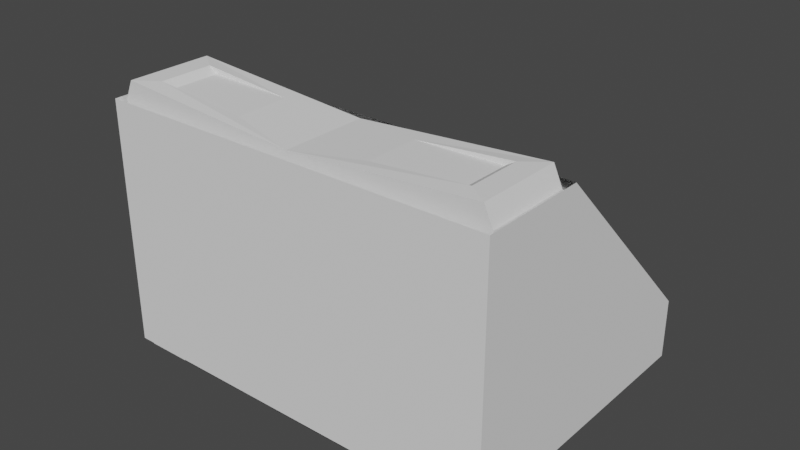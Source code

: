 # Source: ChessClock-1.blend  (saved by Blender 2.92.15; exported with 4.5.12 LTS)
import bpy
from mathutils import Matrix  # noqa: F401  (used for matrix-valued properties, if any)

bpy.ops.wm.read_factory_settings(use_empty=True)
scene = bpy.context.scene
scene.name = 'Scene'

# ---- collections
col_collection = bpy.data.collections.new('Collection'); scene.collection.children.link(col_collection)
col_supportstructure = bpy.data.collections.new('SupportStructure'); scene.collection.children.link(col_supportstructure)
col_cutters = bpy.data.collections.new('Cutters'); scene.collection.children.link(col_cutters)

# ---- node groups
ng_auto_smooth = bpy.data.node_groups.new('Auto Smooth', 'GeometryNodeTree')
_s = ng_auto_smooth.interface.new_socket(name='Geometry', in_out='OUTPUT', socket_type='NodeSocketGeometry')
_s = ng_auto_smooth.interface.new_socket(name='Geometry', in_out='INPUT', socket_type='NodeSocketGeometry')
_s = ng_auto_smooth.interface.new_socket(name='Angle', in_out='INPUT', socket_type='NodeSocketFloat')
_s.subtype = 'ANGLE'
_s.min_value = 0.0
_s.max_value = 3.142
ng_auto_smooth.is_modifier = True
_N = ng_auto_smooth.nodes; _L = ng_auto_smooth.links
n0 = _N.new('NodeGroupOutput'); n0.name = 'Group Output'; n0.location = (480, -100)
n1 = _N.new('NodeGroupInput'); n1.name = 'Group Input'; n1.location = (-420, -300)
n2 = _N.new('NodeGroupInput'); n2.name = 'Group Input.001'; n2.location = (-60, -100)
n3 = _N.new('GeometryNodeSetShadeSmooth'); n3.name = 'Set Shade Smooth'; n3.location = (120, -100)
n3.domain = 'EDGE'
n4 = _N.new('GeometryNodeSetShadeSmooth'); n4.name = 'Set Shade Smooth.001'; n4.location = (300, -100)
n5 = _N.new('GeometryNodeInputMeshEdgeAngle'); n5.name = 'Edge Angle'; n5.location = (-420, -220)
n6 = _N.new('GeometryNodeInputEdgeSmooth'); n6.name = 'Is Edge Smooth'; n6.location = (-60, -160)
n7 = _N.new('GeometryNodeInputShadeSmooth'); n7.name = 'Is Face Smooth'; n7.location = (-240, -340)
n8 = _N.new('FunctionNodeBooleanMath'); n8.name = 'Boolean Math'; n8.location = (-60, -220)
n9 = _N.new('FunctionNodeCompare'); n9.name = 'Compare'; n9.location = (-240, -180)
n9.operation = 'LESS_EQUAL'
_L.new(n5.outputs[0], n9.inputs[0])
_L.new(n4.outputs[0], n0.inputs[0])
_L.new(n1.outputs[1], n9.inputs[1])
_L.new(n9.outputs[0], n8.inputs[0])
_L.new(n7.outputs[0], n8.inputs[1])
_L.new(n2.outputs[0], n3.inputs[0])
_L.new(n6.outputs[0], n3.inputs[1])
_L.new(n3.outputs[0], n4.inputs[0])
_L.new(n8.outputs[0], n3.inputs[2])
n0.is_active_output = True

# ---- world
world_world = bpy.data.worlds.new('World'); scene.world = world_world
world_world.use_nodes = True; world_world.node_tree.nodes.clear()
_N = world_world.node_tree.nodes; _L = world_world.node_tree.links
n0 = _N.new('ShaderNodeOutputWorld'); n0.name = 'World Output'; n0.location = (300, 300)
n1 = _N.new('ShaderNodeBackground'); n1.name = 'Background'; n1.location = (10, 300)
n1.inputs[0].default_value = (0.05088, 0.05088, 0.05088, 1.0)
_L.new(n1.outputs[0], n0.inputs[0])
n0.is_active_output = True
world_world.color = (0.05088, 0.05088, 0.05088)
world_world.use_sun_shadow = False
world_world.sun_shadow_jitter_overblur = 0.0

# ---- meshes
me_cube_009 = bpy.data.meshes.new('Cube.009')
me_cube_009.from_pydata([(-0.012, -0.012, -0.002238), (-0.012, -0.012, 0.02916), (-0.012, 0.012, -0.002238), (-0.012, 0.012, 0.02916), (0.012, -0.012, -0.002238), (0.012, -0.012, 0.02916), (0.012, 0.012, -0.002238), (0.012, 0.012, 0.02916), (-0.012, -0.012, 0.0006428), (-0.012, -0.012, 0.02628), (-0.012, 0.012, 0.02628), (-0.012, 0.012, 0.0006428), (0.012, 0.012, 0.02726), (0.012, 0.012, -0.0003389), (0.012, -0.012, 0.02726), (0.012, -0.012, -0.0003389), (-0.02304, 0.012, -0.002238), (-0.02304, -0.012, -0.002238), (-0.02304, -0.012, 0.02726), (-0.02304, -0.012, 0.02916), (-0.02304, 0.012, 0.02916), (-0.02304, 0.012, -0.0003389), (-0.02304, -0.012, -0.0003389), (-0.02304, 0.012, 0.02726)], [], [(1, 3, 20, 19), (10, 3, 7, 12), (12, 7, 5, 14), (14, 5, 1, 9), (2, 6, 4, 0), (7, 3, 1, 5), (4, 15, 8, 0), (15, 14, 9, 8), (6, 13, 15, 4), (13, 12, 14, 15), (2, 11, 13, 6), (11, 10, 12, 13), (8, 11, 21, 22), (8, 9, 10, 11), (18, 19, 20, 23), (17, 22, 21, 16), (2, 0, 17, 16), (10, 9, 18, 23), (3, 10, 23, 20), (11, 2, 16, 21), (0, 8, 22, 17), (9, 1, 19, 18)])
_uv = me_cube_009.uv_layers.new(name='UVMap')
_uv.uv.foreach_set('vector', [0.875, 0.75, 0.875, 0.5, 0.875, 0.5, 0.875, 0.75, 0.5417, 0.25, 0.625, 0.25, 0.625, 0.5, 0.5417, 0.5, 0.5417, 0.5, 0.625, 0.5, 0.625, 0.75, 0.5417, 0.75, 0.5417, 0.75, 0.625, 0.75, 0.625, 1.0, 0.5417, 1.0, 0.125, 0.5, 0.375, 0.5, 0.375, 0.75, 0.125, 0.75, 0.625, 0.5, 0.875, 0.5, 0.875, 0.75, 0.625, 0.75, 0.375, 0.75, 0.4583, 0.75, 0.4583, 1.0, 0.375, 1.0, 0.4583, 0.75, 0.5417, 0.75, 0.5417, 1.0, 0.4583, 1.0, 0.375, 0.5, 0.4583, 0.5, 0.4583, 0.75, 0.375, 0.75, 0.4583, 0.5, 0.5417, 0.5, 0.5417, 0.75, 0.4583, 0.75, 0.375, 0.25, 0.4583, 0.25, 0.4583, 0.5, 0.375, 0.5, 0.4583, 0.25, 0.5417, 0.25, 0.5417, 0.5, 0.4583, 0.5, 0.4583, 0.0, 0.4583, 0.25, 0.4583, 0.25, 0.4583, 0.0, 0.4583, 0.0, 0.5417, 0.0, 0.5417, 0.25, 0.4583, 0.25, 0.5417, 0.0, 0.625, 0.0, 0.625, 0.25, 0.5417, 0.25, 0.375, 0.0, 0.4583, 0.0, 0.4583, 0.25, 0.375, 0.25, 0.125, 0.5, 0.125, 0.75, 0.125, 0.75, 0.125, 0.5, 0.5417, 0.25, 0.5417, 0.0, 0.5417, 0.0, 0.5417, 0.25, 0.625, 0.25, 0.5417, 0.25, 0.5417, 0.25, 0.625, 0.25, 0.4583, 0.25, 0.375, 0.25, 0.375, 0.25, 0.4583, 0.25, 0.375, 1.0, 0.4583, 1.0, 0.4583, 1.0, 0.375, 1.0, 0.5417, 1.0, 0.625, 1.0, 0.625, 1.0, 0.5417, 1.0])
me_cube_009.use_remesh_fix_poles = True
me_cube_009.use_remesh_preserve_attributes = False
me_cube_009.use_mirror_vertex_groups = False
me_cube_009.update()
me_cube_011 = bpy.data.meshes.new('Cube.011')
me_cube_011.from_pydata([(-0.0002, -0.0002, -0.0002), (-0.0002, -0.0002, 0.0002), (-0.0002, 0.0002, -0.0002), (-0.0002, 0.0002, 0.0002), (0.0002, -0.0002, -0.0002), (0.0002, -0.0002, 0.0002), (0.0002, 0.0002, -0.0002), (0.0002, 0.0002, 0.0002)], [], [(0, 1, 3, 2), (2, 3, 7, 6), (6, 7, 5, 4), (4, 5, 1, 0), (2, 6, 4, 0), (7, 3, 1, 5)])
_uv = me_cube_011.uv_layers.new(name='UVMap')
_uv.uv.foreach_set('vector', [0.375, 0.0, 0.625, 0.0, 0.625, 0.25, 0.375, 0.25, 0.375, 0.25, 0.625, 0.25, 0.625, 0.5, 0.375, 0.5, 0.375, 0.5, 0.625, 0.5, 0.625, 0.75, 0.375, 0.75, 0.375, 0.75, 0.625, 0.75, 0.625, 1.0, 0.375, 1.0, 0.125, 0.5, 0.375, 0.5, 0.375, 0.75, 0.125, 0.75, 0.625, 0.5, 0.875, 0.5, 0.875, 0.75, 0.625, 0.75])
me_cube_011.use_remesh_fix_poles = True
me_cube_011.use_remesh_preserve_attributes = False
me_cube_011.use_mirror_vertex_groups = False
me_cube_011.update()
me_cube_012 = bpy.data.meshes.new('Cube.012')
me_cube_012.from_pydata([(-0.012, -0.012, -0.002238), (-0.012, -0.012, 0.02916), (-0.012, 0.012, -0.002238), (-0.012, 0.012, 0.02916), (0.012, -0.012, -0.002238), (0.012, -0.012, 0.02916), (0.012, 0.012, -0.002238), (0.012, 0.012, 0.02916), (-0.004032, -0.012, 0.0006428), (-0.004032, -0.012, 0.02628), (-0.004032, 0.012, 0.02628), (-0.004032, 0.012, 0.0006428), (0.012, 0.012, 0.02726), (0.012, 0.012, -0.0003389), (0.012, -0.012, 0.02726), (0.012, -0.012, -0.0003389), (-0.02304, 0.012, -0.002238), (-0.02304, -0.012, -0.002238), (-0.02304, -0.012, 0.02726), (-0.02304, -0.012, 0.02916), (-0.02304, 0.012, 0.02916), (-0.02304, 0.012, -0.0003389), (-0.02304, -0.012, -0.0003389), (-0.02304, 0.012, 0.02726)], [], [(1, 3, 20, 19), (10, 3, 7, 12), (12, 7, 5, 14), (14, 5, 1, 9), (2, 6, 4, 0), (7, 3, 1, 5), (4, 15, 8, 0), (15, 14, 9, 8), (6, 13, 15, 4), (13, 12, 14, 15), (2, 11, 13, 6), (11, 10, 12, 13), (8, 11, 21, 22), (8, 9, 10, 11), (18, 19, 20, 23), (17, 22, 21, 16), (2, 0, 17, 16), (10, 9, 18, 23), (3, 10, 23, 20), (11, 2, 16, 21), (0, 8, 22, 17), (9, 1, 19, 18)])
_uv = me_cube_012.uv_layers.new(name='UVMap')
_uv.uv.foreach_set('vector', [0.875, 0.75, 0.875, 0.5, 0.875, 0.5, 0.875, 0.75, 0.5417, 0.25, 0.625, 0.25, 0.625, 0.5, 0.5417, 0.5, 0.5417, 0.5, 0.625, 0.5, 0.625, 0.75, 0.5417, 0.75, 0.5417, 0.75, 0.625, 0.75, 0.625, 1.0, 0.5417, 1.0, 0.125, 0.5, 0.375, 0.5, 0.375, 0.75, 0.125, 0.75, 0.625, 0.5, 0.875, 0.5, 0.875, 0.75, 0.625, 0.75, 0.375, 0.75, 0.4583, 0.75, 0.4583, 1.0, 0.375, 1.0, 0.4583, 0.75, 0.5417, 0.75, 0.5417, 1.0, 0.4583, 1.0, 0.375, 0.5, 0.4583, 0.5, 0.4583, 0.75, 0.375, 0.75, 0.4583, 0.5, 0.5417, 0.5, 0.5417, 0.75, 0.4583, 0.75, 0.375, 0.25, 0.4583, 0.25, 0.4583, 0.5, 0.375, 0.5, 0.4583, 0.25, 0.5417, 0.25, 0.5417, 0.5, 0.4583, 0.5, 0.4583, 0.0, 0.4583, 0.25, 0.4583, 0.25, 0.4583, 0.0, 0.4583, 0.0, 0.5417, 0.0, 0.5417, 0.25, 0.4583, 0.25, 0.5417, 0.0, 0.625, 0.0, 0.625, 0.25, 0.5417, 0.25, 0.375, 0.0, 0.4583, 0.0, 0.4583, 0.25, 0.375, 0.25, 0.125, 0.5, 0.125, 0.75, 0.125, 0.75, 0.125, 0.5, 0.5417, 0.25, 0.5417, 0.0, 0.5417, 0.0, 0.5417, 0.25, 0.625, 0.25, 0.5417, 0.25, 0.5417, 0.25, 0.625, 0.25, 0.4583, 0.25, 0.375, 0.25, 0.375, 0.25, 0.4583, 0.25, 0.375, 1.0, 0.4583, 1.0, 0.4583, 1.0, 0.375, 1.0, 0.5417, 1.0, 0.625, 1.0, 0.625, 1.0, 0.5417, 1.0])
me_cube_012.use_remesh_fix_poles = True
me_cube_012.use_remesh_preserve_attributes = False
me_cube_012.use_mirror_vertex_groups = False
me_cube_012.update()
me_cube = bpy.data.meshes.new('Cube')
me_cube.from_pydata([(-0.065, -0.065, -0.065), (-0.065, -0.065, 0.065), (-0.065, 0.065, -0.065), (-0.065, 0.065, 0.065), (0.065, -0.065, -0.065), (0.065, -0.065, 0.065), (0.065, 0.065, -0.065), (0.065, 0.065, 0.065)], [], [(0, 1, 3, 2), (2, 3, 7, 6), (6, 7, 5, 4), (4, 5, 1, 0), (2, 6, 4, 0), (7, 3, 1, 5)])
_uv = me_cube.uv_layers.new(name='UVMap')
_uv.uv.foreach_set('vector', [0.375, 0.0, 0.625, 0.0, 0.625, 0.25, 0.375, 0.25, 0.375, 0.25, 0.625, 0.25, 0.625, 0.5, 0.375, 0.5, 0.375, 0.5, 0.625, 0.5, 0.625, 0.75, 0.375, 0.75, 0.375, 0.75, 0.625, 0.75, 0.625, 1.0, 0.375, 1.0, 0.125, 0.5, 0.375, 0.5, 0.375, 0.75, 0.125, 0.75, 0.625, 0.5, 0.875, 0.5, 0.875, 0.75, 0.625, 0.75])
me_cube.use_remesh_fix_poles = True
me_cube.use_remesh_preserve_attributes = False
me_cube.use_mirror_vertex_groups = False
me_cube.update()
me_cube_001 = bpy.data.meshes.new('Cube.001')
me_cube_001.from_pydata([(-0.08038, -0.02501, -0.06732), (-0.08038, 0.06975, -0.06732), (0.08038, -0.02501, -0.06732), (0.08038, 0.06975, -0.06732), (-0.08038, 0.06975, -0.04796), (0.08038, 0.06975, -0.04796), (-0.08038, -0.02501, 0.01234), (-0.08038, 0.009908, 0.01234), (0.08038, 0.009908, 0.01234), (0.08038, -0.02501, 0.01234)], [], [(0, 6, 7, 4), (4, 7, 8, 5), (5, 8, 9, 2), (2, 9, 6, 0), (1, 3, 2, 0), (3, 5, 2), (1, 4, 5, 3), (0, 4, 1)])
_uv = me_cube_001.uv_layers.new(name='UVMap')
_uv.uv.foreach_set('vector', [0.5, 0.0, 0.625, 0.0, 0.625, 0.25, 0.5, 0.25, 0.5, 0.25, 0.625, 0.25, 0.625, 0.5, 0.5, 0.5, 0.5, 0.5, 0.625, 0.5, 0.625, 0.75, 0.5, 0.75, 0.5, 0.75, 0.625, 0.75, 0.625, 1.0, 0.5, 1.0, 0.125, 0.5, 0.375, 0.5, 0.375, 0.75, 0.125, 0.75, 0.375, 0.5, 0.5, 0.5, 0.375, 0.75, 0.375, 0.25, 0.5, 0.25, 0.5, 0.5, 0.375, 0.5, 0.5, 0.0, 0.5, 0.25, 0.375, 0.25])
me_cube_001.use_remesh_fix_poles = True
me_cube_001.use_remesh_preserve_attributes = False
me_cube_001.use_mirror_vertex_groups = False
me_cube_001.update()
me_cube_002 = bpy.data.meshes.new('Cube.002')
me_cube_002.from_pydata([(0.06181, -0.0139, -0.003656), (0.06059, -0.0139, 0.0192), (0.06181, 0.0139, -0.003656), (0.06059, 0.0139, 0.0192), (0.0, 0.0139, -0.003656), (0.0, 0.0139, 0.01475), (0.0, -0.0139, -0.003656), (0.0, -0.0139, 0.01475), (0.06337, 0.0139, 0.01304), (0.06337, -0.0139, 0.01304), (0.0, -0.0139, 0.008349), (0.0, 0.0139, 0.008349), (0.06178, -0.01265, -0.003656), (0.0, 0.01265, -0.003656), (0.06178, 0.01265, -0.003656), (0.0, 0.008739, 0.01475), (0.0, -0.008739, 0.01475), (0.0, -0.01265, -0.003656), (0.05349, 0.008739, 0.01912), (0.05349, -0.008739, 0.01912), (0.02277, 0.008739, 0.01645), (0.02277, -0.008739, 0.01645), (0.05043, 0.008739, 0.01722), (0.05043, -0.008739, 0.01722), (0.0, 0.0, 0.01475), (0.06178, 7.965e-10, 0.01532), (0.05349, 0.0, 0.01912), (0.06178, 7.965e-10, -0.003656), (0.02277, 0.0, 0.01645), (0.06059, 0.0, 0.0192), (0.06337, 0.0, 0.01304), (0.06181, 0.0, -0.003656), (0.05043, 0.0, 0.01722), (0.0, 1.593e-09, 0.01296), (0.06337, 0.0139, 0.004693), (0.06337, -0.0139, 0.004693), (0.0, -0.0139, 0.002347), (0.0, 0.0139, 0.002347), (0.06337, 0.0, 0.004693)], [], [(21, 16, 7), (37, 11, 8, 34), (17, 12, 0, 6), (11, 5, 3, 8), (35, 9, 10, 36), (9, 1, 7, 10), (19, 21, 7, 1), (3, 5, 20, 18), (21, 19, 23), (4, 2, 14, 13), (29, 26, 19, 1), (27, 12, 25), (38, 30, 9, 35), (5, 15, 20), (28, 24, 16, 21), (27, 31, 0, 12), (30, 29, 1, 9), (32, 28, 21, 23), (26, 18, 22, 32), (18, 20, 22), (25, 12, 17, 33), (14, 25, 33, 13), (19, 26, 32, 23), (22, 20, 28, 32), (8, 3, 29, 30), (14, 2, 31, 27), (20, 15, 24, 28), (34, 8, 30, 38), (14, 27, 25), (3, 18, 26, 29), (2, 34, 38, 31), (31, 38, 35, 0), (0, 35, 36, 6), (4, 37, 34, 2)])
_uv = me_cube_002.uv_layers.new(name='UVMap')
_uv.uv.foreach_set('vector', [0.7125, 0.6667, 0.75, 0.6667, 0.7125, 0.75, 0.4375, 0.4125, 0.5, 0.4125, 0.5, 0.4831, 0.4375, 0.4831, 0.2875, 0.6667, 0.3581, 0.6667, 0.3581, 0.75, 0.2875, 0.75, 0.5, 0.4125, 0.625, 0.4125, 0.625, 0.4831, 0.5, 0.4831, 0.4375, 0.7669, 0.5, 0.7669, 0.5, 0.8375, 0.4375, 0.8375, 0.5, 0.7669, 0.625, 0.7669, 0.625, 0.8375, 0.5, 0.8375, 0.6419, 0.6667, 0.7125, 0.6667, 0.7125, 0.75, 0.6419, 0.75, 0.6419, 0.5, 0.7125, 0.5, 0.7125, 0.5833, 0.6419, 0.5833, 0.7125, 0.6667, 0.6419, 0.6667, 0.6419, 0.6667, 0.2875, 0.5, 0.3581, 0.5, 0.3581, 0.5833, 0.2875, 0.5833, 0.625, 0.625, 0.6419, 0.625, 0.6419, 0.6667, 0.625, 0.6667, 0.3581, 0.625, 0.3581, 0.6667, 0.3581, 0.625, 0.4375, 0.625, 0.5, 0.625, 0.5, 0.6667, 0.4375, 0.6667, 0.75, 0.5, 0.75, 0.5833, 0.7125, 0.5833, 0.7125, 0.625, 0.75, 0.625, 0.75, 0.6667, 0.7125, 0.6667, 0.3581, 0.625, 0.375, 0.625, 0.375, 0.6667, 0.3581, 0.6667, 0.5, 0.625, 0.625, 0.625, 0.625, 0.6667, 0.5, 0.6667, 0.6419, 0.625, 0.7125, 0.625, 0.7125, 0.6667, 0.6419, 0.6667, 0.6419, 0.625, 0.6419, 0.5833, 0.6419, 0.5833, 0.6419, 0.625, 0.6419, 0.5833, 0.7125, 0.5833, 0.6419, 0.5833, 0.3581, 0.625, 0.3581, 0.6667, 0.2875, 0.6667, 0.2875, 0.625, 0.3581, 0.5833, 0.3581, 0.625, 0.2875, 0.625, 0.2875, 0.5833, 0.6419, 0.6667, 0.6419, 0.625, 0.6419, 0.625, 0.6419, 0.6667, 0.6419, 0.5833, 0.7125, 0.5833, 0.7125, 0.625, 0.6419, 0.625, 0.5, 0.5833, 0.625, 0.5833, 0.625, 0.625, 0.5, 0.625, 0.3581, 0.5833, 0.375, 0.5833, 0.375, 0.625, 0.3581, 0.625, 0.7125, 0.5833, 0.75, 0.5833, 0.75, 0.625, 0.7125, 0.625, 0.4375, 0.5833, 0.5, 0.5833, 0.5, 0.625, 0.4375, 0.625, 0.3581, 0.5833, 0.3581, 0.625, 0.3581, 0.625, 0.625, 0.5833, 0.6419, 0.5833, 0.6419, 0.625, 0.625, 0.625, 0.375, 0.5833, 0.4375, 0.5833, 0.4375, 0.625, 0.375, 0.625, 0.375, 0.625, 0.4375, 0.625, 0.4375, 0.6667, 0.375, 0.6667, 0.375, 0.7669, 0.4375, 0.7669, 0.4375, 0.8375, 0.375, 0.8375, 0.375, 0.4125, 0.4375, 0.4125, 0.4375, 0.4831, 0.375, 0.4831])
me_cube_002.use_remesh_fix_poles = True
me_cube_002.use_remesh_preserve_attributes = False
me_cube_002.use_mirror_vertex_groups = False
me_cube_002.update()
me_microswitch_001 = bpy.data.meshes.new('MicroSwitch.001')
me_microswitch_001.from_pydata([(0.01259, -0.00475, 0.003738), (0.01231, -0.00475, 0.003653), (0.015, -0.00475, -0.006475), (0.015, -0.00475, 0.006475), (0.01326, -0.00475, 0.005958), (0.0134, -0.00475, 0.005698), (0.01348, -0.00475, 0.005417), (0.01285, -0.00475, 0.003877), (0.01307, -0.00475, 0.004064), (0.01351, -0.00475, 0.005124), (0.01348, -0.00475, 0.004832), (0.01326, -0.00475, 0.004291), (0.0134, -0.00475, 0.00455), (-0.01293, -0.00475, -0.006475), (-0.01293, -0.00475, 0.006475), (-0.01293, 0.00475, 0.006475), (-0.01293, 0.00475, -0.006475), (0.01201, -0.00475, 0.006624), (0.01201, 0.00475, 0.006624), (0.01231, 0.00475, 0.006595), (0.01231, -0.00475, 0.006595), (0.01259, 0.00475, 0.00651), (0.01259, -0.00475, 0.00651), (0.01285, -0.00475, 0.006371), (0.01285, 0.00475, 0.006371), (0.01307, 0.00475, 0.006185), (0.01307, -0.00475, 0.006185), (0.01326, 0.00475, 0.005958), (0.0134, 0.00475, 0.005698), (0.01348, 0.00475, 0.005417), (0.01351, 0.00475, 0.005124), (0.01348, 0.00475, 0.004832), (0.0134, 0.00475, 0.00455), (0.01326, 0.00475, 0.004291), (0.01307, 0.00475, 0.004064), (0.01285, 0.00475, 0.003877), (0.01259, 0.00475, 0.003738), (0.01231, 0.00475, 0.003653), (0.01201, 0.00475, 0.003624), (0.01201, -0.00475, 0.003624), (0.01172, 0.00475, 0.003653), (0.01172, -0.00475, 0.003653), (0.01144, 0.00475, 0.003738), (0.01144, -0.00475, 0.003738), (0.01118, 0.00475, 0.003877), (0.01118, -0.00475, 0.003877), (0.01095, 0.00475, 0.004064), (0.01095, -0.00475, 0.004064), (0.01077, 0.00475, 0.004291), (0.01077, -0.00475, 0.004291), (0.01063, 0.00475, 0.00455), (0.01063, -0.00475, 0.00455), (0.01054, 0.00475, 0.004832), (0.01054, -0.00475, 0.004832), (0.01051, 0.00475, 0.005124), (0.01051, -0.00475, 0.005124), (0.01054, 0.00475, 0.005417), (0.01054, -0.00475, 0.005417), (0.01063, 0.00475, 0.005698), (0.01063, -0.00475, 0.005698), (0.01077, 0.00475, 0.005958), (0.01077, -0.00475, 0.005958), (0.01095, 0.00475, 0.006185), (0.01095, -0.00475, 0.006185), (0.01118, 0.00475, 0.006371), (0.01118, -0.00475, 0.006371), (0.01144, 0.00475, 0.00651), (0.01144, -0.00475, 0.00651), (0.01172, 0.00475, 0.006595), (0.01172, -0.00475, 0.006595), (-0.00955, -0.00475, -0.003462), (-0.009842, -0.00475, -0.003433), (-0.009842, 0.00475, -0.003433), (-0.00955, 0.00475, -0.003462), (-0.009268, 0.00475, -0.003547), (-0.009268, -0.00475, -0.003547), (-0.009009, 0.00475, -0.003686), (-0.009009, -0.00475, -0.003686), (-0.008782, 0.00475, -0.003872), (-0.008782, -0.00475, -0.003872), (-0.008595, 0.00475, -0.0041), (-0.008595, -0.00475, -0.0041), (-0.008457, 0.00475, -0.004359), (-0.008457, -0.00475, -0.004359), (-0.008371, 0.00475, -0.00464), (-0.008371, -0.00475, -0.00464), (-0.008342, 0.00475, -0.004933), (-0.008342, -0.00475, -0.004933), (-0.008371, 0.00475, -0.005226), (-0.008371, -0.00475, -0.005226), (-0.008457, 0.00475, -0.005507), (-0.008457, -0.00475, -0.005507), (-0.008595, 0.00475, -0.005766), (-0.008595, -0.00475, -0.005766), (-0.008782, 0.00475, -0.005994), (-0.008782, -0.00475, -0.005994), (-0.009009, 0.00475, -0.00618), (-0.009009, -0.00475, -0.00618), (-0.009268, 0.00475, -0.006319), (-0.009268, -0.00475, -0.006319), (-0.00955, 0.00475, -0.006404), (-0.00955, -0.00475, -0.006404), (-0.009842, 0.00475, -0.006433), (-0.009842, -0.00475, -0.006433), (-0.01014, 0.00475, -0.006404), (-0.01014, -0.00475, -0.006404), (-0.01042, 0.00475, -0.006319), (-0.01042, -0.00475, -0.006319), (-0.01068, 0.00475, -0.00618), (-0.01068, -0.00475, -0.00618), (-0.0109, 0.00475, -0.005994), (-0.0109, -0.00475, -0.005994), (-0.01109, 0.00475, -0.005766), (-0.01109, -0.00475, -0.005766), (-0.01123, 0.00475, -0.005507), (-0.01123, -0.00475, -0.005507), (-0.01131, 0.00475, -0.005226), (-0.01131, -0.00475, -0.005226), (-0.01134, 0.00475, -0.004933), (-0.01134, -0.00475, -0.004933), (-0.01131, 0.00475, -0.00464), (-0.01131, -0.00475, -0.00464), (-0.01123, 0.00475, -0.004359), (-0.01123, -0.00475, -0.004359), (-0.01109, 0.00475, -0.0041), (-0.01109, -0.00475, -0.0041), (-0.0109, 0.00475, -0.003872), (-0.0109, -0.00475, -0.003872), (-0.01068, 0.00475, -0.003686), (-0.01068, -0.00475, -0.003686), (-0.01042, 0.00475, -0.003547), (-0.01042, -0.00475, -0.003547), (-0.01014, 0.00475, -0.003462), (-0.01014, -0.00475, -0.003462), (0.015, 0.00475, -0.006475), (0.015, 0.00475, 0.006475), (0.01348, 0.00475, 0.008), (-0.01141, 0.00475, 0.008), (-0.01141, -0.00475, 0.008), (0.01348, -0.00475, 0.008), (-0.01286, -0.00475, -0.006947), (-0.01264, -0.00475, -0.007372), (-0.01231, -0.00475, -0.007704), (-0.0123, -0.00475, -0.0077), (-0.0123, -0.00475, -0.007709), (-0.01188, -0.00475, -0.007925), (-0.01141, -0.00475, -0.008), (-0.01188, -0.00475, 0.007925), (-0.0123, -0.00475, 0.007709), (-0.01264, -0.00475, 0.007372), (-0.01286, -0.00475, 0.006947), (-0.01141, 0.00475, -0.008), (-0.01188, 0.00475, -0.007925), (-0.0123, 0.00475, -0.007709), (-0.01264, 0.00475, -0.007372), (-0.01264, 0.00475, -0.00737), (-0.01286, 0.00475, -0.006947), (-0.01286, 0.00475, 0.006947), (-0.01264, 0.00475, 0.007372), (-0.0123, 0.00475, 0.007709), (-0.01188, 0.00475, 0.007925), (0.01348, -0.00475, -0.008), (0.01395, -0.00475, -0.007925), (0.01437, -0.00475, -0.007709), (0.01471, -0.00475, -0.007372), (0.01493, -0.00475, -0.006947), (0.01493, -0.00475, 0.006947), (0.01471, -0.00475, 0.007372), (0.01437, -0.00475, 0.007709), (0.01395, -0.00475, 0.007925), (0.01493, 0.00475, -0.006947), (0.01471, 0.00475, -0.007372), (0.01437, 0.00475, -0.007709), (0.01395, 0.00475, -0.007925), (0.01348, 0.00475, -0.008), (0.01395, 0.00475, 0.007925), (0.01437, 0.00475, 0.007709), (0.01471, 0.00475, 0.007372), (0.01493, 0.00475, 0.006947), (-0.04774, -0.002, 0.01543), (-0.04769, -0.002, 0.01592), (-0.04769, 0.002, 0.01592), (-0.04774, 0.002, 0.01543), (0.004026, 0.002, 0.01049), (0.003974, 0.002, 0.00999), (0.004026, -0.002, 0.01049), (0.003974, -0.002, 0.00999), (-0.048, -0.002, 0.01), (-0.048, -0.002, 0.0105), (-0.048, 0.002, 0.0105), (-0.048, 0.002, 0.01), (0.004, 0.002, 0.0105), (0.004, 0.002, 0.01), (0.004, -0.002, 0.0105), (0.004, -0.002, 0.01)], [], [(0, 1, 2), (3, 4, 5), (3, 5, 6), (7, 0, 2), (8, 7, 2), (3, 6, 9), (3, 9, 10), (11, 8, 2), (3, 10, 12), (12, 11, 2), (2, 3, 12), (13, 14, 15), (13, 15, 16), (17, 18, 19), (17, 19, 20), (19, 21, 22), (19, 22, 20), (23, 22, 21), (23, 21, 24), (24, 25, 26), (24, 26, 23), (26, 25, 27), (26, 27, 4), (4, 27, 28), (4, 28, 5), (5, 28, 29), (5, 29, 6), (6, 29, 30), (6, 30, 9), (9, 30, 31), (9, 31, 10), (10, 31, 32), (10, 32, 12), (12, 32, 33), (12, 33, 11), (11, 33, 34), (11, 34, 8), (8, 34, 35), (8, 35, 7), (7, 35, 36), (7, 36, 0), (0, 36, 37), (0, 37, 1), (1, 37, 38), (1, 38, 39), (40, 41, 39), (40, 39, 38), (41, 40, 42), (41, 42, 43), (43, 42, 44), (43, 44, 45), (45, 44, 46), (45, 46, 47), (47, 46, 48), (47, 48, 49), (49, 48, 50), (49, 50, 51), (51, 50, 52), (51, 52, 53), (53, 52, 54), (53, 54, 55), (55, 54, 56), (55, 56, 57), (57, 56, 58), (57, 58, 59), (59, 58, 60), (59, 60, 61), (61, 60, 62), (61, 62, 63), (62, 64, 65), (62, 65, 63), (64, 66, 67), (64, 67, 65), (66, 68, 69), (66, 69, 67), (17, 69, 68), (17, 68, 18), (70, 71, 72), (70, 72, 73), (70, 73, 74), (70, 74, 75), (74, 76, 77), (74, 77, 75), (76, 78, 79), (76, 79, 77), (79, 78, 80), (79, 80, 81), (81, 80, 82), (81, 82, 83), (83, 82, 84), (83, 84, 85), (85, 84, 86), (85, 86, 87), (87, 86, 88), (87, 88, 89), (89, 88, 90), (89, 90, 91), (91, 90, 92), (91, 92, 93), (93, 92, 94), (93, 94, 95), (95, 94, 96), (95, 96, 97), (97, 96, 98), (97, 98, 99), (99, 98, 100), (99, 100, 101), (101, 100, 102), (101, 102, 103), (103, 102, 104), (103, 104, 105), (106, 107, 105), (106, 105, 104), (108, 109, 107), (108, 107, 106), (109, 108, 110), (109, 110, 111), (111, 110, 112), (111, 112, 113), (113, 112, 114), (113, 114, 115), (115, 114, 116), (115, 116, 117), (117, 116, 118), (117, 118, 119), (119, 118, 120), (119, 120, 121), (121, 120, 122), (121, 122, 123), (123, 122, 124), (123, 124, 125), (125, 124, 126), (125, 126, 127), (126, 128, 129), (126, 129, 127), (128, 130, 131), (128, 131, 129), (130, 132, 133), (130, 133, 131), (132, 72, 71), (132, 71, 133), (134, 135, 3), (134, 3, 2), (131, 133, 14), (13, 113, 115), (13, 115, 117), (129, 131, 14), (127, 129, 14), (13, 117, 119), (13, 119, 121), (125, 127, 14), (13, 121, 123), (123, 125, 14), (14, 13, 123), (136, 137, 138), (136, 138, 139), (13, 140, 113), (140, 141, 113), (141, 142, 143), (141, 143, 111), (144, 145, 109), (144, 109, 143), (145, 146, 109), (138, 147, 14), (147, 148, 14), (148, 149, 14), (149, 150, 14), (151, 152, 108), (152, 153, 108), (153, 154, 110), (154, 155, 112), (154, 112, 110), (156, 16, 112), (157, 158, 15), (158, 159, 15), (159, 160, 15), (160, 137, 15), (161, 162, 2), (162, 163, 2), (163, 164, 2), (164, 165, 2), (3, 166, 4), (166, 167, 4), (167, 168, 26), (168, 23, 26), (169, 139, 23), (170, 171, 134), (171, 172, 134), (172, 173, 134), (173, 174, 134), (136, 175, 24), (175, 176, 24), (176, 177, 25), (177, 27, 25), (178, 135, 27), (151, 146, 145), (151, 145, 152), (152, 145, 144), (152, 144, 153), (154, 153, 144), (142, 141, 154), (144, 142, 154), (155, 154, 141), (141, 140, 156), (141, 156, 155), (156, 140, 13), (156, 13, 16), (138, 137, 160), (138, 160, 147), (147, 160, 159), (147, 159, 148), (148, 159, 158), (148, 158, 149), (149, 158, 157), (149, 157, 150), (150, 157, 15), (150, 15, 14), (161, 174, 173), (161, 173, 162), (162, 173, 172), (162, 172, 163), (163, 172, 171), (163, 171, 164), (164, 171, 170), (164, 170, 165), (165, 170, 134), (165, 134, 2), (136, 139, 169), (136, 169, 175), (175, 169, 168), (175, 168, 176), (176, 168, 167), (176, 167, 177), (177, 167, 166), (177, 166, 178), (178, 166, 3), (178, 3, 135), (151, 174, 161), (151, 161, 146), (114, 112, 16), (15, 132, 130), (15, 130, 128), (116, 114, 16), (118, 116, 16), (15, 128, 126), (15, 126, 124), (118, 16, 15), (120, 118, 15), (15, 124, 122), (15, 122, 120), (113, 141, 111), (108, 153, 110), (107, 109, 146), (146, 161, 2), (2, 1, 39), (2, 39, 41), (105, 107, 146), (103, 105, 146), (2, 41, 43), (2, 43, 45), (103, 146, 2), (101, 103, 2), (2, 45, 47), (2, 47, 49), (99, 101, 2), (97, 99, 2), (2, 49, 51), (2, 51, 53), (95, 97, 2), (93, 95, 2), (93, 2, 53), (91, 93, 53), (91, 53, 55), (89, 91, 55), (89, 55, 57), (87, 89, 57), (87, 57, 59), (85, 87, 59), (85, 59, 61), (83, 85, 61), (83, 61, 63), (81, 83, 63), (81, 63, 65), (79, 81, 65), (79, 65, 67), (77, 79, 67), (75, 77, 67), (70, 75, 67), (71, 70, 67), (14, 133, 71), (139, 138, 14), (22, 23, 139), (20, 22, 139), (14, 71, 67), (14, 67, 69), (17, 20, 139), (14, 69, 17), (17, 139, 14), (143, 142, 144), (143, 109, 111), (112, 155, 156), (23, 168, 169), (27, 177, 178), (72, 132, 15), (15, 137, 136), (136, 24, 21), (136, 21, 19), (73, 72, 15), (74, 73, 15), (136, 19, 18), (136, 18, 68), (76, 74, 15), (78, 76, 15), (15, 136, 68), (15, 68, 66), (80, 78, 15), (82, 80, 15), (15, 66, 64), (15, 64, 62), (84, 82, 15), (84, 15, 62), (84, 62, 60), (86, 84, 60), (86, 60, 58), (88, 86, 58), (88, 58, 56), (90, 88, 56), (90, 56, 54), (92, 90, 54), (92, 54, 52), (94, 92, 52), (94, 52, 50), (96, 94, 50), (96, 50, 48), (98, 96, 48), (98, 48, 46), (98, 46, 44), (98, 44, 42), (98, 42, 40), (38, 37, 134), (98, 40, 38), (98, 38, 134), (134, 174, 151), (151, 108, 106), (151, 106, 104), (98, 134, 151), (100, 98, 151), (151, 104, 102), (151, 102, 100), (28, 27, 135), (134, 37, 36), (134, 36, 35), (29, 28, 135), (30, 29, 135), (134, 35, 34), (134, 34, 33), (30, 135, 134), (31, 30, 134), (134, 33, 32), (134, 32, 31), (4, 167, 26), (24, 176, 25), (179, 180, 181), (179, 181, 182), (182, 181, 183), (182, 183, 184), (184, 183, 185), (184, 185, 186), (186, 185, 180), (186, 180, 179), (182, 184, 186), (182, 186, 179), (183, 181, 180), (183, 180, 185), (187, 188, 189), (187, 189, 190), (190, 189, 191), (190, 191, 192), (192, 191, 193), (192, 193, 194), (194, 193, 188), (194, 188, 187), (190, 192, 194), (190, 194, 187), (191, 189, 188), (191, 188, 193)])
me_microswitch_001.polygons.foreach_set('use_smooth', [True] * 386)
me_microswitch_001.use_remesh_fix_poles = True
me_microswitch_001.use_remesh_preserve_attributes = False
me_microswitch_001.use_mirror_vertex_groups = False
me_microswitch_001.update()
me_cube_004 = bpy.data.meshes.new('Cube.004')
me_cube_004.from_pydata([(-0.007983, -0.04779, -0.01794), (-0.02099, -0.04779, 0.005), (-0.007983, -0.03779, -0.01794), (-0.02099, -0.03779, 0.005), (-0.009206, -0.03779, 0.005), (-0.009206, -0.04779, 0.005), (-0.003253, -0.01949, -0.03132), (-0.02099, -0.04779, 0.01166), (-0.02099, -0.03779, 0.01166), (-0.009206, -0.04779, 0.01166), (-0.009206, -0.03779, 0.01166), (-0.02099, 0.0, 0.01166), (-0.009206, 0.0, 0.01166), (-0.06172, -0.04779, 0.005), (-0.06172, -0.03779, 0.005), (-0.06172, -0.04779, 0.01166), (-0.06172, -0.03779, 0.01166), (-0.003253, 0.0, -0.02729), (-0.003253, 0.0, -0.03132), (-0.000537, 0.0, -0.03132), (-0.000537, -0.01787, -0.03132), (-0.0005805, 0.0, -0.02988), (-0.0005805, -0.01787, -0.02988), (-0.007983, 0.04779, -0.01794), (-0.02099, 0.04779, 0.005), (-0.007983, 0.03779, -0.01794), (-0.02099, 0.03779, 0.005), (-0.009206, 0.03779, 0.005), (-0.009206, 0.04779, 0.005), (-0.003253, 0.01949, -0.03132), (-0.02099, 0.04779, 0.01166), (-0.02099, 0.03779, 0.01166), (-0.009206, 0.04779, 0.01166), (-0.009206, 0.03779, 0.01166), (-0.06172, 0.04779, 0.005), (-0.06172, 0.03779, 0.005), (-0.06172, 0.04779, 0.01166), (-0.06172, 0.03779, 0.01166), (-0.06172, 0.0, 0.005), (-0.06172, 0.0, 0.01166), (-0.000537, 0.01787, -0.03132), (-0.0005805, 0.01787, -0.02988), (-0.05373, 0.0, 0.01166), (-0.05373, 0.0, 0.005), (-0.05373, 0.04779, 0.01166), (-0.05373, 0.03779, 0.01166), (-0.05373, 0.04779, 0.005), (-0.05373, 0.03779, 0.005), (-0.05373, -0.04779, 0.01166), (-0.05373, -0.03779, 0.01166), (-0.05373, -0.04779, 0.005), (-0.05373, -0.03779, 0.005), (-0.02099, -0.03779, 0.01026), (-0.009206, -0.03779, 0.01026), (-0.02099, 0.0, 0.01026), (-0.009206, 0.0, 0.01026), (-0.02099, 0.03779, 0.01026), (-0.009206, 0.03779, 0.01026), (-0.05373, -0.03779, 0.01026), (-0.05373, 0.0, 0.01026), (-0.05373, 0.03779, 0.01026), (0.007983, -0.04779, -0.01794), (0.02099, -0.04779, 0.005), (0.007983, -0.03779, -0.01794), (0.02099, -0.03779, 0.005), (0.009206, -0.03779, 0.005), (0.0, -0.04779, -0.01794), (0.009206, -0.04779, 0.005), (0.003253, -0.01949, -0.03132), (0.0, -0.01949, -0.03132), (0.02099, -0.04779, 0.01166), (0.02099, -0.03779, 0.01166), (0.009206, -0.04779, 0.01166), (0.009206, -0.03779, 0.01166), (0.0, -0.03779, 0.005), (0.0, -0.03779, 0.01166), (0.0, -0.04779, 0.01166), (0.02099, 0.0, 0.01166), (0.009206, 0.0, 0.01166), (0.0, 0.0, 0.01166), (0.06172, -0.04779, 0.005), (0.06172, -0.03779, 0.005), (0.06172, -0.04779, 0.01166), (0.06172, -0.03779, 0.01166), (0.003253, 0.0, -0.02729), (0.003253, 0.0, -0.03132), (0.000537, 0.0, -0.03132), (0.000537, -0.01787, -0.03132), (0.0005805, 0.0, -0.02988), (0.0005805, -0.01787, -0.02988), (0.0, -0.03779, -0.01794), (0.0, -0.04779, 0.005), (0.0, 0.0, -0.02729), (0.0, -0.01787, -0.03132), (0.0, 0.0, -0.02988), (0.0, -0.01787, -0.02988), (0.007983, 0.04779, -0.01794), (0.02099, 0.04779, 0.005), (0.007983, 0.03779, -0.01794), (0.02099, 0.03779, 0.005), (0.009206, 0.03779, 0.005), (0.009206, 0.04779, 0.005), (0.003253, 0.01949, -0.03132), (0.0, 0.01949, -0.03132), (0.02099, 0.04779, 0.01166), (0.02099, 0.03779, 0.01166), (0.009206, 0.04779, 0.01166), (0.009206, 0.03779, 0.01166), (0.0, 0.03779, 0.005), (0.0, 0.03779, 0.01166), (0.0, 0.04779, 0.01166), (0.06172, 0.04779, 0.005), (0.06172, 0.03779, 0.005), (0.06172, 0.04779, 0.01166), (0.06172, 0.03779, 0.01166), (0.06172, 0.0, 0.005), (0.06172, 0.0, 0.01166), (0.000537, 0.01787, -0.03132), (0.0, 0.01787, -0.03132), (0.0005805, 0.01787, -0.02988), (0.05373, 0.0, 0.01166), (0.0, 0.03779, -0.01794), (0.0, 0.04779, -0.01794), (0.05373, 0.0, 0.005), (0.05373, 0.04779, 0.01166), (0.0, 0.04779, 0.005), (0.05373, 0.03779, 0.01166), (0.05373, 0.04779, 0.005), (0.05373, 0.03779, 0.005), (0.05373, -0.04779, 0.01166), (0.05373, -0.03779, 0.01166), (0.05373, -0.04779, 0.005), (0.05373, -0.03779, 0.005), (0.0, 0.01787, -0.02988), (0.02099, -0.03779, 0.01026), (0.009206, -0.03779, 0.01026), (0.02099, 0.0, 0.01026), (0.009206, 0.0, 0.01026), (0.02099, 0.03779, 0.01026), (0.009206, 0.03779, 0.01026), (0.05373, -0.03779, 0.01026), (0.05373, 0.0, 0.01026), (0.05373, 0.03779, 0.01026), (0.0, -0.04779, 0.01059), (0.0, 0.04779, 0.01059), (-0.001617, -0.03779, 0.00817), (-0.001617, -0.04779, 0.00817), (-0.001617, 0.03779, 0.00817), (-0.001617, 0.04779, 0.00817), (0.0003414, -0.04779, 0.01056), (0.0003414, 0.04779, 0.01056), (-0.001716, -0.04779, 0.008498), (-0.001716, -0.03779, 0.008498), (-0.001716, 0.03779, 0.008498), (-0.001716, 0.04779, 0.008498), (0.0006697, -0.04779, 0.01046), (0.0006697, 0.04779, 0.01046), (0.0009722, -0.04779, 0.01029), (0.0009722, 0.04779, 0.01029), (-0.00175, -0.04779, 0.008839), (-0.00175, -0.03779, 0.008839), (-0.00175, 0.03779, 0.008839), (-0.00175, 0.04779, 0.008839), (0.001017, -0.03779, 0.01026), (0.001017, 0.0, 0.01026), (0.001017, 0.03779, 0.01026), (0.001237, -0.04779, 0.01008), (0.001237, -0.03779, 0.01008), (0.001237, 0.03779, 0.01008), (0.001237, 0.04779, 0.01008), (-0.001716, -0.04779, 0.009181), (-0.001716, -0.03779, 0.009181), (-0.001716, 0.03779, 0.009181), (-0.001716, 0.04779, 0.009181), (0.001455, -0.04779, 0.009811), (0.001455, 0.04779, 0.009811), (0.001455, 0.03779, 0.009811), (0.001455, -0.03779, 0.009811), (-0.001617, -0.04779, 0.009509), (-0.001617, -0.03779, 0.009509), (-0.001617, 0.03779, 0.009509), (-0.001617, 0.04779, 0.009509), (0.001617, -0.04779, 0.009509), (0.001617, 0.04779, 0.009509), (0.001617, 0.03779, 0.009509), (0.001617, -0.03779, 0.009509), (-0.001455, -0.04779, 0.009811), (-0.001455, -0.03779, 0.009811), (-0.001455, 0.03779, 0.009811), (-0.001455, 0.04779, 0.009811), (0.001716, -0.03779, 0.009181), (0.001716, -0.04779, 0.009181), (0.001716, 0.04779, 0.009181), (0.001716, 0.03779, 0.009181), (-0.001237, -0.04779, 0.01008), (-0.001237, -0.03779, 0.01008), (-0.001237, 0.03779, 0.01008), (-0.001237, 0.04779, 0.01008), (0.00175, -0.04779, 0.008839), (0.00175, 0.04779, 0.008839), (0.00175, 0.03779, 0.008839), (0.00175, -0.03779, 0.008839), (-0.001017, -0.03779, 0.01026), (-0.0009722, -0.04779, 0.01029), (-0.0009722, 0.04779, 0.01029), (-0.001017, 0.0, 0.01026), (-0.001017, 0.03779, 0.01026), (0.001716, -0.04779, 0.008498), (0.001716, 0.04779, 0.008498), (0.001716, 0.03779, 0.008498), (0.001716, -0.03779, 0.008498), (-0.0006697, -0.04779, 0.01046), (-0.0006697, 0.04779, 0.01046), (-0.0003414, -0.04779, 0.01056), (-0.0003414, 0.04779, 0.01056), (0.001617, -0.04779, 0.00817), (0.001617, 0.04779, 0.00817), (0.001617, 0.03779, 0.00817), (0.001617, -0.03779, 0.00817), (0.001455, -0.04779, 0.007867), (0.001455, 0.04779, 0.007867), (0.001455, 0.03779, 0.007867), (0.001455, -0.03779, 0.007867), (-0.001455, -0.04779, 0.007867), (-0.001237, -0.04779, 0.007602), (0.001237, -0.04779, 0.007602), (-0.0009722, -0.04779, 0.007384), (0.001237, 0.04779, 0.007602), (0.001237, 0.03779, 0.007602), (-0.0003414, -0.04779, 0.007123), (-5.702e-10, -0.04779, 0.007089), (0.0, -0.04779, 0.007089), (0.001237, -0.03779, 0.007602), (-0.0006697, -0.04779, 0.007222), (0.0009722, -0.04779, 0.007384), (0.0009722, -0.03779, 0.007384), (0.0009722, 0.03779, 0.007384), (0.0009722, 0.04779, 0.007384), (-0.001455, -0.03779, 0.007867), (-0.001237, -0.03779, 0.007602), (-0.0009722, -0.03779, 0.007384), (-0.0003414, -0.03779, 0.007123), (-5.702e-10, -0.03779, 0.007089), (0.0, -0.03779, 0.007089), (-0.0006697, -0.03779, 0.007222), (0.0006697, -0.04779, 0.007222), (0.0006697, -0.03779, 0.007222), (0.0006697, 0.03779, 0.007222), (0.0006697, 0.04779, 0.007222), (0.0003414, -0.04779, 0.007123), (0.0003414, -0.03779, 0.007123), (0.0003414, 0.03779, 0.007123), (0.0003414, 0.04779, 0.007123), (-0.001455, 0.04779, 0.007867), (-0.001237, 0.04779, 0.007602), (-0.0006697, 0.04779, 0.007222), (-0.0009722, 0.04779, 0.007384), (-5.702e-10, 0.04779, 0.007089), (0.0, 0.04779, 0.007089), (-0.0003414, 0.04779, 0.007123), (0.0, 0.03779, 0.007089), (-5.702e-10, 0.03779, 0.007089), (-0.0003414, 0.03779, 0.007123), (-0.001455, 0.03779, 0.007867), (-0.0009722, 0.03779, 0.007384), (-0.0006697, 0.03779, 0.007222), (-0.001237, 0.03779, 0.007602)], [], [(0, 1, 3, 2), (66, 5, 1, 0), (5, 4, 74, 91), (2, 3, 4, 90), (5, 66, 90, 4), (6, 0, 2), (0, 6, 69, 66), (69, 6, 20, 93), (6, 17, 18), (10, 8, 7, 9), (43, 51, 14, 38), (1, 5, 9, 7), (10, 75, 79, 12), (10, 9, 76, 75), (47, 26, 56, 60), (8, 10, 12, 11), (14, 13, 15, 16), (14, 16, 39, 38), (51, 50, 13, 14), (48, 49, 16, 15), (50, 48, 15, 13), (49, 42, 39, 16), (2, 90, 92, 17), (17, 6, 2), (95, 22, 21, 94), (19, 20, 6, 18), (93, 20, 22, 95), (20, 19, 21, 22), (23, 25, 26, 24), (122, 23, 24, 28), (28, 125, 108, 27), (25, 121, 27, 26), (28, 27, 121, 122), (29, 25, 23), (23, 122, 103, 29), (103, 118, 40, 29), (29, 18, 17), (33, 32, 30, 31), (43, 38, 35, 47), (24, 30, 32, 28), (33, 12, 79, 109), (33, 109, 110, 32), (31, 11, 12, 33), (35, 37, 36, 34), (35, 38, 39, 37), (47, 35, 34, 46), (44, 36, 37, 45), (46, 34, 36, 44), (45, 37, 39, 42), (25, 17, 92, 121), (17, 25, 29), (133, 94, 21, 41), (19, 18, 29, 40), (118, 133, 41, 40), (40, 41, 21, 19), (31, 45, 42, 11), (24, 46, 44, 30), (30, 44, 45, 31), (26, 47, 46, 24), (8, 11, 42, 49), (1, 7, 48, 50), (7, 8, 49, 48), (3, 1, 50, 51), (4, 3, 52, 53), (53, 52, 54, 55), (57, 55, 54, 56), (54, 59, 60, 56), (54, 52, 58, 59), (51, 43, 59, 58), (3, 51, 58, 52), (43, 47, 60, 59), (26, 27, 57, 56), (61, 63, 64, 62), (66, 61, 62, 67), (67, 91, 74, 65), (63, 90, 65, 64), (67, 65, 90, 66), (68, 63, 61), (61, 66, 69, 68), (69, 93, 87, 68), (68, 85, 84), (73, 72, 70, 71), (123, 115, 81, 132), (62, 70, 72, 67), (73, 78, 79, 75), (73, 75, 76, 72), (128, 142, 138, 99), (71, 77, 78, 73), (81, 83, 82, 80), (81, 115, 116, 83), (132, 81, 80, 131), (129, 82, 83, 130), (131, 80, 82, 129), (130, 83, 116, 120), (63, 84, 92, 90), (84, 63, 68), (95, 94, 88, 89), (86, 85, 68, 87), (93, 95, 89, 87), (87, 89, 88, 86), (96, 97, 99, 98), (122, 101, 97, 96), (101, 100, 108, 125), (98, 99, 100, 121), (101, 122, 121, 100), (102, 96, 98), (96, 102, 103, 122), (103, 102, 117, 118), (102, 84, 85), (107, 105, 104, 106), (123, 128, 112, 115), (97, 101, 106, 104), (107, 109, 79, 78), (107, 106, 110, 109), (105, 107, 78, 77), (112, 111, 113, 114), (112, 114, 116, 115), (128, 127, 111, 112), (124, 126, 114, 113), (127, 124, 113, 111), (126, 120, 116, 114), (98, 121, 92, 84), (84, 102, 98), (133, 119, 88, 94), (86, 117, 102, 85), (118, 117, 119, 133), (117, 86, 88, 119), (105, 77, 120, 126), (97, 104, 124, 127), (104, 105, 126, 124), (99, 97, 127, 128), (71, 130, 120, 77), (62, 131, 129, 70), (70, 129, 130, 71), (64, 132, 131, 62), (65, 135, 134, 64), (135, 137, 136, 134), (139, 138, 136, 137), (136, 138, 142, 141), (136, 141, 140, 134), (132, 140, 141, 123), (64, 134, 140, 132), (123, 141, 142, 128), (99, 138, 139, 100), (143, 144, 150, 149), (150, 156, 155, 149), (156, 158, 157, 155), (169, 168, 165, 164, 163, 167, 166, 157, 158), (167, 177, 174, 166), (168, 169, 175, 176), (177, 185, 182, 174), (176, 175, 183, 184), (185, 190, 191, 182), (184, 183, 192, 193), (190, 201, 198, 191), (193, 192, 199, 200), (201, 210, 207, 198), (200, 199, 208, 209), (210, 218, 215, 207), (209, 208, 216, 217), (218, 222, 219, 215), (217, 216, 220, 221), (222, 232, 225, 219), (221, 220, 227, 228), (225, 232, 235, 234), (228, 227, 237, 236), (234, 235, 246, 245), (236, 237, 248, 247), (245, 246, 250, 249), (247, 248, 252, 251), (242, 230, 231, 249, 250, 243), (258, 257, 261, 260, 251, 252), (261, 257, 259, 262), (241, 229, 230, 242), (262, 259, 255, 265), (244, 233, 229, 241), (265, 255, 256, 264), (240, 226, 233, 244), (264, 256, 254, 266), (239, 224, 226, 240), (266, 254, 253, 263), (223, 224, 239, 238), (263, 253, 148, 147), (146, 223, 238, 145), (151, 146, 145, 152), (153, 147, 148, 154), (159, 151, 152, 160), (161, 153, 154, 162), (170, 159, 160, 171), (172, 161, 162, 173), (179, 178, 170, 171), (180, 172, 173, 181), (186, 178, 179, 187), (188, 180, 181, 189), (194, 186, 187, 195), (196, 188, 189, 197), (197, 204, 203, 194, 195, 202, 205, 206, 196), (204, 212, 211, 203), (212, 214, 213, 211), (143, 213, 214, 144), (143, 76, 9, 5, 91, 231, 230, 229, 233, 226, 224, 223, 146, 151, 159, 170, 178, 186, 194, 203, 211, 213), (242, 243, 74, 4, 53, 202, 195, 187, 179, 171, 160, 152, 145, 238, 239, 240, 244, 241), (257, 258, 125, 28, 32, 110, 144, 214, 212, 204, 197, 189, 181, 173, 162, 154, 148, 253, 254, 256, 255, 259), (206, 57, 27, 108, 260, 261, 262, 265, 264, 266, 263, 147, 153, 161, 172, 180, 188, 196), (53, 55, 205, 202), (205, 55, 57, 206), (231, 91, 67, 72, 76, 143, 149, 155, 157, 166, 174, 182, 191, 198, 207, 215, 219, 225, 234, 245, 249), (163, 135, 65, 74, 243, 250, 246, 235, 232, 222, 218, 210, 201, 190, 185, 177, 167), (110, 106, 101, 125, 258, 252, 248, 237, 227, 220, 216, 208, 199, 192, 183, 175, 169, 158, 156, 150, 144), (260, 108, 100, 139, 165, 168, 176, 184, 193, 200, 209, 217, 221, 228, 236, 247, 251), (137, 135, 163, 164), (165, 139, 137, 164)])
_uv = me_cube_004.uv_layers.new(name='UVMap')
_uv.uv.foreach_set('vector', [0.375, 0.0, 0.625, 0.0, 0.625, 0.25, 0.375, 0.25, 0.375, 0.875, 0.625, 0.875, 0.625, 1.0, 0.375, 1.0, 0.625, 0.875, 0.625, 0.375, 0.625, 0.375, 0.625, 0.875, 0.375, 0.25, 0.625, 0.25, 0.625, 0.375, 0.375, 0.375, 0.625, 0.875, 0.375, 0.875, 0.25, 0.5, 0.625, 0.375, 0.375, 0.375, 0.375, 1.0, 0.375, 0.25, 0.375, 1.0, 0.3046, 0.4454, 0.25, 0.5, 0.375, 0.875, 0.25, 0.5, 0.3046, 0.4454, 0.3047, 0.4453, 0.25, 0.5, 0.375, 0.375, 0.375, 0.25, 0.375, 0.375, 0.75, 0.5, 0.875, 0.5, 0.875, 0.75, 0.75, 0.75, 0.625, 0.25, 0.625, 0.25, 0.625, 0.25, 0.625, 0.25, 0.625, 1.0, 0.625, 0.875, 0.625, 0.875, 0.625, 1.0, 0.75, 0.5, 0.75, 0.5, 0.75, 0.5, 0.75, 0.5, 0.75, 0.5, 0.75, 0.75, 0.75, 0.75, 0.75, 0.5, 0.625, 0.25, 0.625, 0.25, 0.625, 0.25, 0.625, 0.25, 0.875, 0.5, 0.75, 0.5, 0.75, 0.5, 0.875, 0.5, 0.625, 0.25, 0.625, 0.0, 0.625, 0.0, 0.625, 0.25, 0.625, 0.25, 0.625, 0.25, 0.625, 0.25, 0.625, 0.25, 0.625, 0.25, 0.625, 0.0, 0.625, 0.0, 0.625, 0.25, 0.875, 0.75, 0.875, 0.5, 0.875, 0.5, 0.875, 0.75, 0.625, 1.0, 0.625, 1.0, 0.625, 1.0, 0.625, 1.0, 0.875, 0.5, 0.875, 0.5, 0.875, 0.5, 0.875, 0.5, 0.375, 0.25, 0.375, 0.375, 0.375, 0.375, 0.375, 0.25, 0.375, 0.25, 0.375, 0.375, 0.375, 0.25, 0.25, 0.5, 0.3047, 0.4453, 0.3051, 0.4449, 0.25, 0.5, 0.3051, 0.4449, 0.3047, 0.4453, 0.375, 0.375, 0.375, 0.375, 0.25, 0.5, 0.3047, 0.4453, 0.3047, 0.4453, 0.25, 0.5, 0.3047, 0.4453, 0.3051, 0.4449, 0.3051, 0.4449, 0.3047, 0.4453, 0.375, 0.0, 0.375, 0.25, 0.625, 0.25, 0.625, 0.0, 0.375, 0.875, 0.375, 1.0, 0.625, 1.0, 0.625, 0.875, 0.625, 0.875, 0.625, 0.875, 0.625, 0.375, 0.625, 0.375, 0.375, 0.25, 0.375, 0.375, 0.625, 0.375, 0.625, 0.25, 0.625, 0.875, 0.625, 0.375, 0.25, 0.5, 0.375, 0.875, 0.375, 0.375, 0.375, 0.25, 0.375, 1.0, 0.375, 1.0, 0.375, 0.875, 0.25, 0.5, 0.3046, 0.4454, 0.25, 0.5, 0.25, 0.5, 0.3047, 0.4453, 0.3046, 0.4454, 0.375, 0.375, 0.375, 0.375, 0.375, 0.25, 0.75, 0.5, 0.75, 0.75, 0.875, 0.75, 0.875, 0.5, 0.625, 0.25, 0.625, 0.25, 0.625, 0.25, 0.625, 0.25, 0.625, 1.0, 0.625, 1.0, 0.625, 0.875, 0.625, 0.875, 0.75, 0.5, 0.75, 0.5, 0.75, 0.5, 0.75, 0.5, 0.75, 0.5, 0.75, 0.5, 0.75, 0.75, 0.75, 0.75, 0.875, 0.5, 0.875, 0.5, 0.75, 0.5, 0.75, 0.5, 0.625, 0.25, 0.625, 0.25, 0.625, 0.0, 0.625, 0.0, 0.625, 0.25, 0.625, 0.25, 0.625, 0.25, 0.625, 0.25, 0.625, 0.25, 0.625, 0.25, 0.625, 0.0, 0.625, 0.0, 0.875, 0.75, 0.875, 0.75, 0.875, 0.5, 0.875, 0.5, 0.625, 1.0, 0.625, 1.0, 0.625, 1.0, 0.625, 1.0, 0.875, 0.5, 0.875, 0.5, 0.875, 0.5, 0.875, 0.5, 0.375, 0.25, 0.375, 0.25, 0.375, 0.375, 0.375, 0.375, 0.375, 0.25, 0.375, 0.25, 0.375, 0.375, 0.25, 0.5, 0.25, 0.5, 0.3051, 0.4449, 0.3047, 0.4453, 0.3051, 0.4449, 0.375, 0.375, 0.375, 0.375, 0.3047, 0.4453, 0.25, 0.5, 0.25, 0.5, 0.3047, 0.4453, 0.3047, 0.4453, 0.3047, 0.4453, 0.3047, 0.4453, 0.3051, 0.4449, 0.3051, 0.4449, 0.875, 0.5, 0.875, 0.5, 0.875, 0.5, 0.875, 0.5, 0.625, 1.0, 0.625, 1.0, 0.625, 1.0, 0.625, 1.0, 0.875, 0.75, 0.875, 0.75, 0.875, 0.5, 0.875, 0.5, 0.625, 0.25, 0.625, 0.25, 0.625, 0.0, 0.625, 0.0, 0.875, 0.5, 0.875, 0.5, 0.875, 0.5, 0.875, 0.5, 0.625, 1.0, 0.625, 1.0, 0.625, 1.0, 0.625, 1.0, 0.875, 0.75, 0.875, 0.5, 0.875, 0.5, 0.875, 0.75, 0.625, 0.25, 0.625, 0.0, 0.625, 0.0, 0.625, 0.25, 0.625, 0.375, 0.625, 0.25, 0.625, 0.25, 0.625, 0.375, 0.625, 0.375, 0.625, 0.25, 0.625, 0.25, 0.625, 0.375, 0.625, 0.375, 0.625, 0.375, 0.625, 0.25, 0.625, 0.25, 0.625, 0.25, 0.625, 0.25, 0.625, 0.25, 0.625, 0.25, 0.625, 0.25, 0.625, 0.25, 0.625, 0.25, 0.625, 0.25, 0.625, 0.25, 0.625, 0.25, 0.625, 0.25, 0.625, 0.25, 0.625, 0.25, 0.625, 0.25, 0.625, 0.25, 0.625, 0.25, 0.625, 0.25, 0.625, 0.25, 0.625, 0.25, 0.625, 0.25, 0.625, 0.25, 0.625, 0.375, 0.625, 0.375, 0.625, 0.25, 0.375, 0.0, 0.375, 0.25, 0.625, 0.25, 0.625, 0.0, 0.375, 0.875, 0.375, 1.0, 0.625, 1.0, 0.625, 0.875, 0.625, 0.875, 0.625, 0.875, 0.625, 0.375, 0.625, 0.375, 0.375, 0.25, 0.375, 0.375, 0.625, 0.375, 0.625, 0.25, 0.625, 0.875, 0.625, 0.375, 0.25, 0.5, 0.375, 0.875, 0.375, 0.375, 0.375, 0.25, 0.375, 1.0, 0.375, 1.0, 0.375, 0.875, 0.25, 0.5, 0.3046, 0.4454, 0.25, 0.5, 0.25, 0.5, 0.3047, 0.4453, 0.3046, 0.4454, 0.375, 0.375, 0.375, 0.375, 0.375, 0.25, 0.75, 0.5, 0.75, 0.75, 0.875, 0.75, 0.875, 0.5, 0.625, 0.25, 0.625, 0.25, 0.625, 0.25, 0.625, 0.25, 0.625, 1.0, 0.625, 1.0, 0.625, 0.875, 0.625, 0.875, 0.75, 0.5, 0.75, 0.5, 0.75, 0.5, 0.75, 0.5, 0.75, 0.5, 0.75, 0.5, 0.75, 0.75, 0.75, 0.75, 0.625, 0.25, 0.625, 0.25, 0.625, 0.25, 0.625, 0.25, 0.875, 0.5, 0.875, 0.5, 0.75, 0.5, 0.75, 0.5, 0.625, 0.25, 0.625, 0.25, 0.625, 0.0, 0.625, 0.0, 0.625, 0.25, 0.625, 0.25, 0.625, 0.25, 0.625, 0.25, 0.625, 0.25, 0.625, 0.25, 0.625, 0.0, 0.625, 0.0, 0.875, 0.75, 0.875, 0.75, 0.875, 0.5, 0.875, 0.5, 0.625, 1.0, 0.625, 1.0, 0.625, 1.0, 0.625, 1.0, 0.875, 0.5, 0.875, 0.5, 0.875, 0.5, 0.875, 0.5, 0.375, 0.25, 0.375, 0.25, 0.375, 0.375, 0.375, 0.375, 0.375, 0.25, 0.375, 0.25, 0.375, 0.375, 0.25, 0.5, 0.25, 0.5, 0.3051, 0.4449, 0.3047, 0.4453, 0.3051, 0.4449, 0.375, 0.375, 0.375, 0.375, 0.3047, 0.4453, 0.25, 0.5, 0.25, 0.5, 0.3047, 0.4453, 0.3047, 0.4453, 0.3047, 0.4453, 0.3047, 0.4453, 0.3051, 0.4449, 0.3051, 0.4449, 0.375, 0.0, 0.625, 0.0, 0.625, 0.25, 0.375, 0.25, 0.375, 0.875, 0.625, 0.875, 0.625, 1.0, 0.375, 1.0, 0.625, 0.875, 0.625, 0.375, 0.625, 0.375, 0.625, 0.875, 0.375, 0.25, 0.625, 0.25, 0.625, 0.375, 0.375, 0.375, 0.625, 0.875, 0.375, 0.875, 0.25, 0.5, 0.625, 0.375, 0.375, 0.375, 0.375, 1.0, 0.375, 0.25, 0.375, 1.0, 0.3046, 0.4454, 0.25, 0.5, 0.375, 0.875, 0.25, 0.5, 0.3046, 0.4454, 0.3047, 0.4453, 0.25, 0.5, 0.375, 0.375, 0.375, 0.25, 0.375, 0.375, 0.75, 0.5, 0.875, 0.5, 0.875, 0.75, 0.75, 0.75, 0.625, 0.25, 0.625, 0.25, 0.625, 0.25, 0.625, 0.25, 0.625, 1.0, 0.625, 0.875, 0.625, 0.875, 0.625, 1.0, 0.75, 0.5, 0.75, 0.5, 0.75, 0.5, 0.75, 0.5, 0.75, 0.5, 0.75, 0.75, 0.75, 0.75, 0.75, 0.5, 0.875, 0.5, 0.75, 0.5, 0.75, 0.5, 0.875, 0.5, 0.625, 0.25, 0.625, 0.0, 0.625, 0.0, 0.625, 0.25, 0.625, 0.25, 0.625, 0.25, 0.625, 0.25, 0.625, 0.25, 0.625, 0.25, 0.625, 0.0, 0.625, 0.0, 0.625, 0.25, 0.875, 0.75, 0.875, 0.5, 0.875, 0.5, 0.875, 0.75, 0.625, 1.0, 0.625, 1.0, 0.625, 1.0, 0.625, 1.0, 0.875, 0.5, 0.875, 0.5, 0.875, 0.5, 0.875, 0.5, 0.375, 0.25, 0.375, 0.375, 0.375, 0.375, 0.375, 0.25, 0.375, 0.25, 0.375, 0.375, 0.375, 0.25, 0.25, 0.5, 0.3047, 0.4453, 0.3051, 0.4449, 0.25, 0.5, 0.3051, 0.4449, 0.3047, 0.4453, 0.375, 0.375, 0.375, 0.375, 0.25, 0.5, 0.3047, 0.4453, 0.3047, 0.4453, 0.25, 0.5, 0.3047, 0.4453, 0.3051, 0.4449, 0.3051, 0.4449, 0.3047, 0.4453, 0.875, 0.5, 0.875, 0.5, 0.875, 0.5, 0.875, 0.5, 0.625, 1.0, 0.625, 1.0, 0.625, 1.0, 0.625, 1.0, 0.875, 0.75, 0.875, 0.5, 0.875, 0.5, 0.875, 0.75, 0.625, 0.25, 0.625, 0.0, 0.625, 0.0, 0.625, 0.25, 0.875, 0.5, 0.875, 0.5, 0.875, 0.5, 0.875, 0.5, 0.625, 1.0, 0.625, 1.0, 0.625, 1.0, 0.625, 1.0, 0.875, 0.75, 0.875, 0.75, 0.875, 0.5, 0.875, 0.5, 0.625, 0.25, 0.625, 0.25, 0.625, 0.0, 0.625, 0.0, 0.625, 0.375, 0.625, 0.375, 0.625, 0.25, 0.625, 0.25, 0.625, 0.375, 0.625, 0.375, 0.625, 0.25, 0.625, 0.25, 0.625, 0.375, 0.625, 0.25, 0.625, 0.25, 0.625, 0.375, 0.625, 0.25, 0.625, 0.25, 0.625, 0.25, 0.625, 0.25, 0.625, 0.25, 0.625, 0.25, 0.625, 0.25, 0.625, 0.25, 0.625, 0.25, 0.625, 0.25, 0.625, 0.25, 0.625, 0.25, 0.625, 0.25, 0.625, 0.25, 0.625, 0.25, 0.625, 0.25, 0.625, 0.25, 0.625, 0.25, 0.625, 0.25, 0.625, 0.25, 0.625, 0.25, 0.625, 0.25, 0.625, 0.375, 0.625, 0.375, 1.0, 0.8893, 1.0, 0.6107, 0.9688, 0.6107, 0.9688, 0.8893, 0.9688, 0.6107, 0.9375, 0.6107, 0.9375, 0.8893, 0.9688, 0.8893, 0.9375, 0.6107, 0.9062, 0.6107, 0.9062, 0.8893, 0.9375, 0.8893, 0.875, 0.6107, 0.875, 0.6398, 0.901, 0.6398, 0.901, 0.75, 0.901, 0.8602, 0.875, 0.8602, 0.875, 0.8893, 0.9062, 0.8893, 0.9062, 0.6107, 0.875, 0.8602, 0.8438, 0.8602, 0.8438, 0.8893, 0.875, 0.8893, 0.875, 0.6398, 0.875, 0.6107, 0.8438, 0.6107, 0.8438, 0.6398, 0.8438, 0.8602, 0.8125, 0.8602, 0.8125, 0.8893, 0.8438, 0.8893, 0.8438, 0.6398, 0.8438, 0.6107, 0.8125, 0.6107, 0.8125, 0.6398, 0.8125, 0.8602, 0.7812, 0.8602, 0.7812, 0.8893, 0.8125, 0.8893, 0.8125, 0.6398, 0.8125, 0.6107, 0.7812, 0.6107, 0.7812, 0.6398, 0.7812, 0.8602, 0.75, 0.8602, 0.75, 0.8893, 0.7812, 0.8893, 0.7812, 0.6398, 0.7812, 0.6107, 0.75, 0.6107, 0.75, 0.6398, 0.75, 0.8602, 0.7188, 0.8602, 0.7188, 0.8893, 0.75, 0.8893, 0.75, 0.6398, 0.75, 0.6107, 0.7188, 0.6107, 0.7188, 0.6398, 0.7188, 0.8602, 0.6875, 0.8602, 0.6875, 0.8893, 0.7188, 0.8893, 0.7188, 0.6398, 0.7188, 0.6107, 0.6875, 0.6107, 0.6875, 0.6398, 0.6875, 0.8602, 0.6562, 0.8602, 0.6562, 0.8893, 0.6875, 0.8893, 0.6875, 0.6398, 0.6875, 0.6107, 0.6562, 0.6107, 0.6562, 0.6398, 0.6562, 0.8602, 0.625, 0.8602, 0.625, 0.8893, 0.6562, 0.8893, 0.6562, 0.6398, 0.6562, 0.6107, 0.625, 0.6107, 0.625, 0.6398, 0.625, 0.8893, 0.625, 0.8602, 0.5938, 0.8602, 0.5938, 0.8893, 0.625, 0.6398, 0.625, 0.6107, 0.5938, 0.6107, 0.5938, 0.6398, 0.5938, 0.8893, 0.5938, 0.8602, 0.5625, 0.8602, 0.5625, 0.8893, 0.5938, 0.6398, 0.5938, 0.6107, 0.5625, 0.6107, 0.5625, 0.6398, 0.5625, 0.8893, 0.5625, 0.8602, 0.5312, 0.8602, 0.5312, 0.8893, 0.5625, 0.6398, 0.5625, 0.6107, 0.5312, 0.6107, 0.5312, 0.6398, 0.5, 0.8602, 0.5, 0.8893, 0.5, 0.8893, 0.5312, 0.8893, 0.5312, 0.8602, 0.5, 0.8602, 0.5, 0.6107, 0.5, 0.6107, 0.5, 0.6398, 0.5, 0.6398, 0.5312, 0.6398, 0.5312, 0.6107, 0.5, 0.6398, 0.5, 0.6107, 0.4688, 0.6107, 0.4688, 0.6398, 0.4688, 0.8602, 0.4688, 0.8893, 0.5, 0.8893, 0.5, 0.8602, 0.4688, 0.6398, 0.4688, 0.6107, 0.4375, 0.6107, 0.4375, 0.6398, 0.4375, 0.8602, 0.4375, 0.8893, 0.4688, 0.8893, 0.4688, 0.8602, 0.4375, 0.6398, 0.4375, 0.6107, 0.4062, 0.6107, 0.4062, 0.6398, 0.4063, 0.8602, 0.4062, 0.8893, 0.4375, 0.8893, 0.4375, 0.8602, 0.4063, 0.6398, 0.4062, 0.6107, 0.375, 0.6107, 0.375, 0.6398, 0.375, 0.8602, 0.375, 0.8893, 0.4062, 0.8893, 0.4062, 0.8602, 0.375, 0.6398, 0.375, 0.6107, 0.3438, 0.6107, 0.3438, 0.6398, 0.3438, 0.8893, 0.375, 0.8893, 0.375, 0.8602, 0.3438, 0.8602, 0.3438, 0.6398, 0.3438, 0.6107, 0.3125, 0.6107, 0.3125, 0.6398, 0.3125, 0.8893, 0.3438, 0.8893, 0.3438, 0.8602, 0.3125, 0.8602, 0.2812, 0.8893, 0.3125, 0.8893, 0.3125, 0.8602, 0.2812, 0.8602, 0.2812, 0.6398, 0.3125, 0.6398, 0.3125, 0.6107, 0.2812, 0.6107, 0.25, 0.8893, 0.2812, 0.8893, 0.2812, 0.8602, 0.25, 0.8602, 0.25, 0.6398, 0.2812, 0.6398, 0.2812, 0.6107, 0.25, 0.6107, 0.2188, 0.8893, 0.25, 0.8893, 0.25, 0.8602, 0.2188, 0.8602, 0.2188, 0.6398, 0.25, 0.6398, 0.25, 0.6107, 0.2188, 0.6107, 0.1875, 0.8602, 0.1875, 0.8893, 0.2188, 0.8893, 0.2188, 0.8602, 0.1875, 0.6398, 0.2188, 0.6398, 0.2188, 0.6107, 0.1875, 0.6107, 0.1562, 0.8893, 0.1875, 0.8893, 0.1875, 0.8602, 0.1562, 0.8602, 0.1562, 0.6398, 0.1875, 0.6398, 0.1875, 0.6107, 0.1562, 0.6107, 0.125, 0.8893, 0.1562, 0.8893, 0.1562, 0.8602, 0.125, 0.8602, 0.125, 0.6398, 0.1562, 0.6398, 0.1562, 0.6107, 0.125, 0.6107, 0.125, 0.6107, 0.09375, 0.6107, 0.09375, 0.8893, 0.125, 0.8893, 0.125, 0.8602, 0.09898, 0.8602, 0.09898, 0.75, 0.09898, 0.6398, 0.125, 0.6398, 0.09375, 0.6107, 0.0625, 0.6107, 0.0625, 0.8893, 0.09375, 0.8893, 0.0625, 0.6107, 0.03125, 0.6107, 0.03125, 0.8893, 0.0625, 0.8893, 0.0, 0.8893, 0.03125, 0.8893, 0.03125, 0.6107, 0.0, 0.6107, 0.625, 0.875, 0.625, 0.875, 0.625, 0.875, 0.625, 0.875, 0.625, 0.875, 0.625, 0.875, 0.625, 0.875, 0.625, 0.875, 0.625, 0.875, 0.625, 0.875, 0.625, 0.875, 0.625, 0.875, 0.625, 0.875, 0.625, 0.875, 0.625, 0.875, 0.625, 0.875, 0.625, 0.875, 0.625, 0.875, 0.625, 0.875, 0.625, 0.875, 0.625, 0.875, 0.625, 0.875, 0.625, 0.375, 0.625, 0.375, 0.625, 0.375, 0.625, 0.375, 0.625, 0.375, 0.625, 0.375, 0.625, 0.375, 0.625, 0.375, 0.625, 0.375, 0.625, 0.375, 0.625, 0.375, 0.625, 0.375, 0.625, 0.375, 0.625, 0.375, 0.625, 0.375, 0.625, 0.375, 0.625, 0.375, 0.625, 0.375, 0.625, 0.875, 0.625, 0.875, 0.625, 0.875, 0.625, 0.875, 0.625, 0.875, 0.625, 0.875, 0.625, 0.875, 0.625, 0.875, 0.625, 0.875, 0.625, 0.875, 0.625, 0.875, 0.625, 0.875, 0.625, 0.875, 0.625, 0.875, 0.625, 0.875, 0.625, 0.875, 0.625, 0.875, 0.625, 0.875, 0.625, 0.875, 0.625, 0.875, 0.625, 0.875, 0.625, 0.875, 0.625, 0.375, 0.625, 0.375, 0.625, 0.375, 0.625, 0.375, 0.625, 0.375, 0.625, 0.375, 0.625, 0.375, 0.625, 0.375, 0.625, 0.375, 0.625, 0.375, 0.625, 0.375, 0.625, 0.375, 0.625, 0.375, 0.625, 0.375, 0.625, 0.375, 0.625, 0.375, 0.625, 0.375, 0.625, 0.375, 0.625, 0.375, 0.625, 0.375, 0.625, 0.375, 0.625, 0.375, 0.625, 0.375, 0.625, 0.375, 0.625, 0.375, 0.625, 0.375, 0.625, 0.875, 0.625, 0.875, 0.625, 0.875, 0.625, 0.875, 0.625, 0.875, 0.625, 0.875, 0.625, 0.875, 0.625, 0.875, 0.625, 0.875, 0.625, 0.875, 0.625, 0.875, 0.625, 0.875, 0.625, 0.875, 0.625, 0.875, 0.625, 0.875, 0.625, 0.875, 0.625, 0.875, 0.625, 0.875, 0.625, 0.875, 0.625, 0.875, 0.625, 0.875, 0.625, 0.375, 0.625, 0.375, 0.625, 0.375, 0.625, 0.375, 0.625, 0.375, 0.625, 0.375, 0.625, 0.375, 0.625, 0.375, 0.625, 0.375, 0.625, 0.375, 0.625, 0.375, 0.625, 0.375, 0.625, 0.375, 0.625, 0.375, 0.625, 0.375, 0.625, 0.375, 0.625, 0.375, 0.625, 0.875, 0.625, 0.875, 0.625, 0.875, 0.625, 0.875, 0.625, 0.875, 0.625, 0.875, 0.625, 0.875, 0.625, 0.875, 0.625, 0.875, 0.625, 0.875, 0.625, 0.875, 0.625, 0.875, 0.625, 0.875, 0.625, 0.875, 0.625, 0.875, 0.625, 0.875, 0.625, 0.875, 0.625, 0.875, 0.625, 0.875, 0.625, 0.875, 0.625, 0.875, 0.625, 0.375, 0.625, 0.375, 0.625, 0.375, 0.625, 0.375, 0.625, 0.375, 0.625, 0.375, 0.625, 0.375, 0.625, 0.375, 0.625, 0.375, 0.625, 0.375, 0.625, 0.375, 0.625, 0.375, 0.625, 0.375, 0.625, 0.375, 0.625, 0.375, 0.625, 0.375, 0.625, 0.375, 0.625, 0.375, 0.625, 0.375, 0.625, 0.375, 0.625, 0.375, 0.625, 0.375, 0.625, 0.375, 0.625, 0.375, 0.625, 0.375])
me_cube_004.use_remesh_fix_poles = True
me_cube_004.use_remesh_preserve_attributes = False
me_cube_004.use_mirror_vertex_groups = False
me_cube_004.update()
me_cube_003 = bpy.data.meshes.new('Cube.003')
me_cube_003.from_pydata([(-0.6456, -1.327, -1.0), (-0.6456, -1.327, 1.0), (-0.2558, -1.327, -1.0), (-0.2558, -1.327, 1.0), (-1.216, -0.8052, -1.0), (-1.216, -0.6664, 1.0), (-0.2558, -0.6664, 1.0), (-0.01616, -0.6664, -1.0), (-0.01616, -0.6664, 0.1189), (-0.2558, -0.8052, -1.0), (-0.6456, -0.8052, -22.01), (-0.6456, -1.327, -22.01), (-0.2558, -0.8052, -14.83), (-0.2558, -1.327, -14.83), (-0.4052, -0.8052, -22.01), (-0.4052, -1.327, -22.01), (-0.2558, -1.165, -14.83), (-0.4052, -1.165, -22.01), (-0.1641, -1.327, -34.88), (-0.1034, -1.327, -22.71), (-0.1034, -1.165, -22.71), (-0.1641, -1.165, -34.88), (-1.216, -1.327, -1.0), (-1.216, -1.327, 1.0), (-1.216, -0.8052, -22.01), (-1.216, -1.327, -22.01), (-1.088, -0.8052, -28.61), (-1.088, -1.327, -28.61), (-1.216, -0.8052, -28.29), (-1.216, -1.327, -28.29), (0.6456, -1.327, -1.0), (0.6456, -1.327, 1.0), (0.2558, -1.327, -1.0), (0.2558, -1.327, 1.0), (1.216, -0.8052, -1.0), (1.216, -0.6664, 1.0), (0.2558, -0.6664, 1.0), (0.01616, -0.6664, -1.0), (0.01616, -0.6664, 0.1189), (0.2558, -0.8052, -1.0), (0.6456, -0.8052, -22.01), (0.6456, -1.327, -22.01), (0.2558, -0.8052, -14.83), (0.2558, -1.327, -14.83), (0.4052, -0.8052, -22.01), (0.4052, -1.327, -22.01), (0.0, -1.327, -1.0), (0.0, -1.327, 1.0), (0.2558, -1.165, -14.83), (0.4052, -1.165, -22.01), (0.0, -1.327, -34.88), (0.0, -1.327, -24.42), (0.0, -1.165, -24.42), (0.0, -1.165, -34.88), (0.1641, -1.327, -34.88), (0.1034, -1.327, -22.71), (0.1034, -1.165, -22.71), (0.1641, -1.165, -34.88), (0.0, -0.6664, -1.0), (0.0, -0.6664, 1.0), (0.0, -0.6664, 0.1189), (1.216, -1.327, -1.0), (1.216, -1.327, 1.0), (1.216, -0.8052, -22.01), (1.216, -1.327, -22.01), (1.088, -0.8052, -28.61), (1.088, -1.327, -28.61), (1.216, -0.8052, -28.29), (1.216, -1.327, -28.29), (-0.6456, 1.327, -1.0), (-0.6456, 1.327, 1.0), (-0.2558, 0.0, -1.0), (-0.2558, 0.0, 1.0), (-0.2558, 1.327, -1.0), (-0.2558, 1.327, 1.0), (-1.216, 0.8052, -1.0), (-1.216, 0.6664, 1.0), (-0.01616, 0.0, 0.1189), (-1.216, 0.0, 1.0), (-0.2558, 0.6664, 1.0), (-0.01616, 0.6664, -1.0), (-0.01616, 0.6664, 0.1189), (-0.2558, 0.8052, -1.0), (-0.6456, 0.8052, -22.01), (-0.6456, 1.327, -22.01), (-0.2558, 0.8052, -14.83), (-0.2558, 1.327, -14.83), (-0.4052, 0.8052, -22.01), (-1.216, 0.0, -1.0), (-0.4052, 1.327, -22.01), (-0.01616, 0.0, -1.0), (-0.2558, 1.165, -14.83), (-0.4052, 1.165, -22.01), (-0.1641, 1.327, -34.88), (-0.1034, 1.327, -22.71), (-0.1034, 1.165, -22.71), (-0.1641, 1.165, -34.88), (-1.216, 1.327, -1.0), (-1.216, 1.327, 1.0), (-1.216, 0.8052, -22.01), (-1.216, 1.327, -22.01), (-1.088, 0.8052, -28.61), (-1.088, 1.327, -28.61), (-1.216, 0.8052, -28.29), (-1.216, 1.327, -28.29), (0.6456, 1.327, -1.0), (0.6456, 1.327, 1.0), (0.2558, 0.0, -1.0), (0.2558, 0.0, 1.0), (0.2558, 1.327, -1.0), (0.2558, 1.327, 1.0), (1.216, 0.8052, -1.0), (1.216, 0.6664, 1.0), (0.01616, 0.0, 0.1189), (1.216, 0.0, 1.0), (0.2558, 0.6664, 1.0), (0.01616, 0.6664, -1.0), (0.01616, 0.6664, 0.1189), (0.2558, 0.8052, -1.0), (0.6456, 0.8052, -22.01), (0.6456, 1.327, -22.01), (0.2558, 0.8052, -14.83), (0.2558, 1.327, -14.83), (0.4052, 0.8052, -22.01), (1.216, 0.0, -1.0), (0.4052, 1.327, -22.01), (0.0, 1.327, -1.0), (0.0, 0.0, 1.0), (0.01616, 0.0, -1.0), (0.0, 1.327, 1.0), (0.2558, 1.165, -14.83), (0.4052, 1.165, -22.01), (0.0, 1.327, -34.88), (0.0, 1.327, -24.42), (0.0, 1.165, -24.42), (0.0, 1.165, -34.88), (0.1641, 1.327, -34.88), (0.1034, 1.327, -22.71), (0.1034, 1.165, -22.71), (0.1641, 1.165, -34.88), (0.0, 0.0, 0.1189), (0.0, 0.6664, -1.0), (0.0, 0.6664, 1.0), (0.0, 0.6664, 0.1189), (1.216, 1.327, -1.0), (1.216, 1.327, 1.0), (1.216, 0.8052, -22.01), (1.216, 1.327, -22.01), (1.088, 0.8052, -28.61), (1.088, 1.327, -28.61), (1.216, 0.8052, -28.29), (1.216, 1.327, -28.29)], [], [(2, 3, 1, 0), (7, 58, 46, 2), (46, 47, 3, 2), (71, 90, 7, 9), (127, 72, 6, 59), (7, 90, 77, 8), (72, 78, 5, 6), (4, 10, 24), (58, 7, 8, 60), (88, 71, 9, 4), (1, 5, 23), (11, 17, 15), (2, 0, 11, 15, 13), (4, 9, 12, 14, 10), (2, 13, 16), (10, 14, 17, 11), (9, 2, 16, 12), (19, 18, 50, 51), (17, 14, 12, 16), (9, 7, 2), (59, 6, 3, 47), (6, 5, 1, 3), (4, 5, 78, 88), (21, 20, 52, 53), (20, 19, 51, 52), (18, 21, 53, 50), (15, 17, 21, 18), (16, 13, 19, 20), (17, 16, 20, 21), (13, 15, 18, 19), (77, 140, 60, 8), (22, 23, 5, 4), (22, 4, 24, 25), (10, 11, 27, 26), (0, 1, 23, 22), (11, 0, 22, 25), (26, 27, 29, 28), (25, 24, 28, 29), (11, 25, 29, 27), (24, 10, 26, 28), (32, 30, 31, 33), (37, 32, 46, 58), (46, 32, 33, 47), (107, 39, 37, 128), (127, 59, 36, 108), (37, 38, 113, 128), (108, 36, 35, 114), (34, 63, 40), (58, 60, 38, 37), (124, 34, 39, 107), (31, 62, 35), (41, 45, 49), (32, 43, 45, 41, 30), (34, 40, 44, 42, 39), (32, 48, 43), (40, 41, 49, 44), (39, 42, 48, 32), (55, 51, 50, 54), (49, 48, 42, 44), (39, 32, 37), (59, 47, 33, 36), (36, 33, 31, 35), (34, 124, 114, 35), (57, 53, 52, 56), (56, 52, 51, 55), (54, 50, 53, 57), (45, 54, 57, 49), (48, 56, 55, 43), (49, 57, 56, 48), (43, 55, 54, 45), (113, 38, 60, 140), (61, 34, 35, 62), (61, 64, 63, 34), (40, 65, 66, 41), (30, 61, 62, 31), (41, 64, 61, 30), (65, 67, 68, 66), (64, 68, 67, 63), (41, 66, 68, 64), (63, 67, 65, 40), (73, 69, 70, 74), (80, 73, 126, 141), (126, 73, 74, 129), (71, 82, 80, 90), (127, 142, 79, 72), (80, 81, 77, 90), (72, 79, 76, 78), (75, 99, 83), (141, 143, 81, 80), (88, 75, 82, 71), (70, 98, 76), (84, 89, 92), (73, 86, 89, 84, 69), (75, 83, 87, 85, 82), (73, 91, 86), (83, 84, 92, 87), (82, 85, 91, 73), (94, 133, 132, 93), (92, 91, 85, 87), (82, 73, 80), (142, 129, 74, 79), (79, 74, 70, 76), (75, 88, 78, 76), (96, 135, 134, 95), (95, 134, 133, 94), (93, 132, 135, 96), (89, 93, 96, 92), (91, 95, 94, 86), (92, 96, 95, 91), (86, 94, 93, 89), (77, 81, 143, 140), (97, 75, 76, 98), (97, 100, 99, 75), (83, 101, 102, 84), (69, 97, 98, 70), (84, 100, 97, 69), (101, 103, 104, 102), (100, 104, 103, 99), (84, 102, 104, 100), (99, 103, 101, 83), (109, 110, 106, 105), (116, 141, 126, 109), (126, 129, 110, 109), (107, 128, 116, 118), (127, 108, 115, 142), (116, 128, 113, 117), (108, 114, 112, 115), (111, 119, 146), (141, 116, 117, 143), (124, 107, 118, 111), (106, 112, 145), (120, 131, 125), (109, 105, 120, 125, 122), (111, 118, 121, 123, 119), (109, 122, 130), (119, 123, 131, 120), (118, 109, 130, 121), (137, 136, 132, 133), (131, 123, 121, 130), (118, 116, 109), (142, 115, 110, 129), (115, 112, 106, 110), (111, 112, 114, 124), (139, 138, 134, 135), (138, 137, 133, 134), (136, 139, 135, 132), (125, 131, 139, 136), (130, 122, 137, 138), (131, 130, 138, 139), (122, 125, 136, 137), (113, 140, 143, 117), (144, 145, 112, 111), (144, 111, 146, 147), (119, 120, 149, 148), (105, 106, 145, 144), (120, 105, 144, 147), (148, 149, 151, 150), (147, 146, 150, 151), (120, 147, 151, 149), (146, 119, 148, 150)])
_uv = me_cube_003.uv_layers.new(name='UVMap')
_uv.uv.foreach_set('vector', [0.375, 0.937, 0.625, 0.937, 0.625, 1.0, 0.375, 1.0, 0.2083, 0.6667, 0.25, 0.6667, 0.25, 0.7083, 0.2083, 0.7083, 0.375, 0.875, 0.625, 0.875, 0.625, 0.9167, 0.375, 0.9167, 0.188, 0.625, 0.2083, 0.625, 0.2083, 0.6667, 0.188, 0.6667, 0.75, 0.625, 0.7917, 0.625, 0.7917, 0.6667, 0.75, 0.6667, 0.2083, 0.6667, 0.2083, 0.625, 0.2083, 0.625, 0.2083, 0.6667, 0.812, 0.625, 0.875, 0.625, 0.875, 0.6667, 0.812, 0.6667, 0.125, 0.6667, 0.125, 0.6667, 0.125, 0.6667, 0.25, 0.6667, 0.2083, 0.6667, 0.2083, 0.6667, 0.25, 0.6667, 0.125, 0.625, 0.188, 0.625, 0.188, 0.6667, 0.125, 0.6667, 0.875, 0.7083, 0.875, 0.6667, 0.875, 0.7083, 0.125, 0.7083, 0.174, 0.7083, 0.174, 0.75, 0.375, 0.937, 0.375, 1.0, 0.375, 1.0, 0.375, 0.951, 0.375, 0.937, 0.125, 0.6667, 0.188, 0.6667, 0.188, 0.6667, 0.174, 0.6667, 0.125, 0.6667, 0.188, 0.75, 0.188, 0.75, 0.188, 0.7083, 0.125, 0.6667, 0.174, 0.6667, 0.174, 0.7083, 0.125, 0.7083, 0.188, 0.6667, 0.188, 0.7083, 0.188, 0.7083, 0.188, 0.6667, 0.375, 0.937, 0.375, 0.951, 0.375, 0.951, 0.375, 0.937, 0.174, 0.7083, 0.174, 0.6667, 0.188, 0.6667, 0.188, 0.7083, 0.188, 0.6667, 0.2083, 0.6667, 0.188, 0.7083, 0.75, 0.6667, 0.7917, 0.6667, 0.7917, 0.7083, 0.75, 0.7083, 0.812, 0.6667, 0.875, 0.6667, 0.875, 0.7083, 0.812, 0.7083, 0.375, 0.08333, 0.625, 0.08333, 0.625, 0.125, 0.375, 0.125, 0.174, 0.7083, 0.188, 0.7083, 0.188, 0.7083, 0.174, 0.7083, 0.188, 0.7083, 0.188, 0.75, 0.188, 0.75, 0.188, 0.7083, 0.174, 0.75, 0.174, 0.7083, 0.174, 0.7083, 0.174, 0.75, 0.174, 0.75, 0.174, 0.7083, 0.174, 0.7083, 0.174, 0.75, 0.188, 0.7083, 0.188, 0.75, 0.188, 0.75, 0.188, 0.7083, 0.174, 0.7083, 0.188, 0.7083, 0.188, 0.7083, 0.174, 0.7083, 0.375, 0.937, 0.375, 0.951, 0.375, 0.951, 0.375, 0.937, 0.2083, 0.625, 0.25, 0.625, 0.25, 0.6667, 0.2083, 0.6667, 0.375, 0.04167, 0.625, 0.04167, 0.625, 0.08333, 0.375, 0.08333, 0.375, 0.04167, 0.375, 0.08333, 0.375, 0.08333, 0.375, 0.04167, 0.125, 0.6667, 0.125, 0.7083, 0.125, 0.7083, 0.125, 0.6667, 0.375, 1.0, 0.625, 1.0, 0.625, 1.0, 0.375, 1.0, 0.375, 1.0, 0.375, 1.0, 0.375, 1.0, 0.375, 1.0, 0.125, 0.6667, 0.125, 0.7083, 0.125, 0.7083, 0.125, 0.6667, 0.375, 0.04167, 0.375, 0.08333, 0.375, 0.08333, 0.375, 0.04167, 0.375, 1.0, 0.375, 1.0, 0.375, 1.0, 0.375, 1.0, 0.125, 0.6667, 0.125, 0.6667, 0.125, 0.6667, 0.125, 0.6667, 0.375, 0.937, 0.375, 1.0, 0.625, 1.0, 0.625, 0.937, 0.2083, 0.6667, 0.2083, 0.7083, 0.25, 0.7083, 0.25, 0.6667, 0.375, 0.875, 0.375, 0.9167, 0.625, 0.9167, 0.625, 0.875, 0.188, 0.625, 0.188, 0.6667, 0.2083, 0.6667, 0.2083, 0.625, 0.75, 0.625, 0.75, 0.6667, 0.7917, 0.6667, 0.7917, 0.625, 0.2083, 0.6667, 0.2083, 0.6667, 0.2083, 0.625, 0.2083, 0.625, 0.812, 0.625, 0.812, 0.6667, 0.875, 0.6667, 0.875, 0.625, 0.125, 0.6667, 0.125, 0.6667, 0.125, 0.6667, 0.25, 0.6667, 0.25, 0.6667, 0.2083, 0.6667, 0.2083, 0.6667, 0.125, 0.625, 0.125, 0.6667, 0.188, 0.6667, 0.188, 0.625, 0.875, 0.7083, 0.875, 0.7083, 0.875, 0.6667, 0.125, 0.7083, 0.174, 0.75, 0.174, 0.7083, 0.375, 0.937, 0.375, 0.937, 0.375, 0.951, 0.375, 1.0, 0.375, 1.0, 0.125, 0.6667, 0.125, 0.6667, 0.174, 0.6667, 0.188, 0.6667, 0.188, 0.6667, 0.188, 0.75, 0.188, 0.7083, 0.188, 0.75, 0.125, 0.6667, 0.125, 0.7083, 0.174, 0.7083, 0.174, 0.6667, 0.188, 0.6667, 0.188, 0.6667, 0.188, 0.7083, 0.188, 0.7083, 0.375, 0.937, 0.375, 0.937, 0.375, 0.951, 0.375, 0.951, 0.174, 0.7083, 0.188, 0.7083, 0.188, 0.6667, 0.174, 0.6667, 0.188, 0.6667, 0.188, 0.7083, 0.2083, 0.6667, 0.75, 0.6667, 0.75, 0.7083, 0.7917, 0.7083, 0.7917, 0.6667, 0.812, 0.6667, 0.812, 0.7083, 0.875, 0.7083, 0.875, 0.6667, 0.375, 0.08333, 0.375, 0.125, 0.625, 0.125, 0.625, 0.08333, 0.174, 0.7083, 0.174, 0.7083, 0.188, 0.7083, 0.188, 0.7083, 0.188, 0.7083, 0.188, 0.7083, 0.188, 0.75, 0.188, 0.75, 0.174, 0.75, 0.174, 0.75, 0.174, 0.7083, 0.174, 0.7083, 0.174, 0.75, 0.174, 0.75, 0.174, 0.7083, 0.174, 0.7083, 0.188, 0.7083, 0.188, 0.7083, 0.188, 0.75, 0.188, 0.75, 0.174, 0.7083, 0.174, 0.7083, 0.188, 0.7083, 0.188, 0.7083, 0.375, 0.937, 0.375, 0.937, 0.375, 0.951, 0.375, 0.951, 0.2083, 0.625, 0.2083, 0.6667, 0.25, 0.6667, 0.25, 0.625, 0.375, 0.04167, 0.375, 0.08333, 0.625, 0.08333, 0.625, 0.04167, 0.375, 0.04167, 0.375, 0.04167, 0.375, 0.08333, 0.375, 0.08333, 0.125, 0.6667, 0.125, 0.6667, 0.125, 0.7083, 0.125, 0.7083, 0.375, 1.0, 0.375, 1.0, 0.625, 1.0, 0.625, 1.0, 0.375, 1.0, 0.375, 1.0, 0.375, 1.0, 0.375, 1.0, 0.125, 0.6667, 0.125, 0.6667, 0.125, 0.7083, 0.125, 0.7083, 0.375, 0.04167, 0.375, 0.04167, 0.375, 0.08333, 0.375, 0.08333, 0.375, 1.0, 0.375, 1.0, 0.375, 1.0, 0.375, 1.0, 0.125, 0.6667, 0.125, 0.6667, 0.125, 0.6667, 0.125, 0.6667, 0.375, 0.937, 0.375, 1.0, 0.625, 1.0, 0.625, 0.937, 0.2083, 0.6667, 0.2083, 0.7083, 0.25, 0.7083, 0.25, 0.6667, 0.375, 0.875, 0.375, 0.9167, 0.625, 0.9167, 0.625, 0.875, 0.188, 0.625, 0.188, 0.6667, 0.2083, 0.6667, 0.2083, 0.625, 0.75, 0.625, 0.75, 0.6667, 0.7917, 0.6667, 0.7917, 0.625, 0.2083, 0.6667, 0.2083, 0.6667, 0.2083, 0.625, 0.2083, 0.625, 0.812, 0.625, 0.812, 0.6667, 0.875, 0.6667, 0.875, 0.625, 0.125, 0.6667, 0.125, 0.6667, 0.125, 0.6667, 0.25, 0.6667, 0.25, 0.6667, 0.2083, 0.6667, 0.2083, 0.6667, 0.125, 0.625, 0.125, 0.6667, 0.188, 0.6667, 0.188, 0.625, 0.875, 0.7083, 0.875, 0.7083, 0.875, 0.6667, 0.125, 0.7083, 0.174, 0.75, 0.174, 0.7083, 0.375, 0.937, 0.375, 0.937, 0.375, 0.951, 0.375, 1.0, 0.375, 1.0, 0.125, 0.6667, 0.125, 0.6667, 0.174, 0.6667, 0.188, 0.6667, 0.188, 0.6667, 0.188, 0.75, 0.188, 0.7083, 0.188, 0.75, 0.125, 0.6667, 0.125, 0.7083, 0.174, 0.7083, 0.174, 0.6667, 0.188, 0.6667, 0.188, 0.6667, 0.188, 0.7083, 0.188, 0.7083, 0.375, 0.937, 0.375, 0.937, 0.375, 0.951, 0.375, 0.951, 0.174, 0.7083, 0.188, 0.7083, 0.188, 0.6667, 0.174, 0.6667, 0.188, 0.6667, 0.188, 0.7083, 0.2083, 0.6667, 0.75, 0.6667, 0.75, 0.7083, 0.7917, 0.7083, 0.7917, 0.6667, 0.812, 0.6667, 0.812, 0.7083, 0.875, 0.7083, 0.875, 0.6667, 0.375, 0.08333, 0.375, 0.125, 0.625, 0.125, 0.625, 0.08333, 0.174, 0.7083, 0.174, 0.7083, 0.188, 0.7083, 0.188, 0.7083, 0.188, 0.7083, 0.188, 0.7083, 0.188, 0.75, 0.188, 0.75, 0.174, 0.75, 0.174, 0.75, 0.174, 0.7083, 0.174, 0.7083, 0.174, 0.75, 0.174, 0.75, 0.174, 0.7083, 0.174, 0.7083, 0.188, 0.7083, 0.188, 0.7083, 0.188, 0.75, 0.188, 0.75, 0.174, 0.7083, 0.174, 0.7083, 0.188, 0.7083, 0.188, 0.7083, 0.375, 0.937, 0.375, 0.937, 0.375, 0.951, 0.375, 0.951, 0.2083, 0.625, 0.2083, 0.6667, 0.25, 0.6667, 0.25, 0.625, 0.375, 0.04167, 0.375, 0.08333, 0.625, 0.08333, 0.625, 0.04167, 0.375, 0.04167, 0.375, 0.04167, 0.375, 0.08333, 0.375, 0.08333, 0.125, 0.6667, 0.125, 0.6667, 0.125, 0.7083, 0.125, 0.7083, 0.375, 1.0, 0.375, 1.0, 0.625, 1.0, 0.625, 1.0, 0.375, 1.0, 0.375, 1.0, 0.375, 1.0, 0.375, 1.0, 0.125, 0.6667, 0.125, 0.6667, 0.125, 0.7083, 0.125, 0.7083, 0.375, 0.04167, 0.375, 0.04167, 0.375, 0.08333, 0.375, 0.08333, 0.375, 1.0, 0.375, 1.0, 0.375, 1.0, 0.375, 1.0, 0.125, 0.6667, 0.125, 0.6667, 0.125, 0.6667, 0.125, 0.6667, 0.375, 0.937, 0.625, 0.937, 0.625, 1.0, 0.375, 1.0, 0.2083, 0.6667, 0.25, 0.6667, 0.25, 0.7083, 0.2083, 0.7083, 0.375, 0.875, 0.625, 0.875, 0.625, 0.9167, 0.375, 0.9167, 0.188, 0.625, 0.2083, 0.625, 0.2083, 0.6667, 0.188, 0.6667, 0.75, 0.625, 0.7917, 0.625, 0.7917, 0.6667, 0.75, 0.6667, 0.2083, 0.6667, 0.2083, 0.625, 0.2083, 0.625, 0.2083, 0.6667, 0.812, 0.625, 0.875, 0.625, 0.875, 0.6667, 0.812, 0.6667, 0.125, 0.6667, 0.125, 0.6667, 0.125, 0.6667, 0.25, 0.6667, 0.2083, 0.6667, 0.2083, 0.6667, 0.25, 0.6667, 0.125, 0.625, 0.188, 0.625, 0.188, 0.6667, 0.125, 0.6667, 0.875, 0.7083, 0.875, 0.6667, 0.875, 0.7083, 0.125, 0.7083, 0.174, 0.7083, 0.174, 0.75, 0.375, 0.937, 0.375, 1.0, 0.375, 1.0, 0.375, 0.951, 0.375, 0.937, 0.125, 0.6667, 0.188, 0.6667, 0.188, 0.6667, 0.174, 0.6667, 0.125, 0.6667, 0.188, 0.75, 0.188, 0.75, 0.188, 0.7083, 0.125, 0.6667, 0.174, 0.6667, 0.174, 0.7083, 0.125, 0.7083, 0.188, 0.6667, 0.188, 0.7083, 0.188, 0.7083, 0.188, 0.6667, 0.375, 0.937, 0.375, 0.951, 0.375, 0.951, 0.375, 0.937, 0.174, 0.7083, 0.174, 0.6667, 0.188, 0.6667, 0.188, 0.7083, 0.188, 0.6667, 0.2083, 0.6667, 0.188, 0.7083, 0.75, 0.6667, 0.7917, 0.6667, 0.7917, 0.7083, 0.75, 0.7083, 0.812, 0.6667, 0.875, 0.6667, 0.875, 0.7083, 0.812, 0.7083, 0.375, 0.08333, 0.625, 0.08333, 0.625, 0.125, 0.375, 0.125, 0.174, 0.7083, 0.188, 0.7083, 0.188, 0.7083, 0.174, 0.7083, 0.188, 0.7083, 0.188, 0.75, 0.188, 0.75, 0.188, 0.7083, 0.174, 0.75, 0.174, 0.7083, 0.174, 0.7083, 0.174, 0.75, 0.174, 0.75, 0.174, 0.7083, 0.174, 0.7083, 0.174, 0.75, 0.188, 0.7083, 0.188, 0.75, 0.188, 0.75, 0.188, 0.7083, 0.174, 0.7083, 0.188, 0.7083, 0.188, 0.7083, 0.174, 0.7083, 0.375, 0.937, 0.375, 0.951, 0.375, 0.951, 0.375, 0.937, 0.2083, 0.625, 0.25, 0.625, 0.25, 0.6667, 0.2083, 0.6667, 0.375, 0.04167, 0.625, 0.04167, 0.625, 0.08333, 0.375, 0.08333, 0.375, 0.04167, 0.375, 0.08333, 0.375, 0.08333, 0.375, 0.04167, 0.125, 0.6667, 0.125, 0.7083, 0.125, 0.7083, 0.125, 0.6667, 0.375, 1.0, 0.625, 1.0, 0.625, 1.0, 0.375, 1.0, 0.375, 1.0, 0.375, 1.0, 0.375, 1.0, 0.375, 1.0, 0.125, 0.6667, 0.125, 0.7083, 0.125, 0.7083, 0.125, 0.6667, 0.375, 0.04167, 0.375, 0.08333, 0.375, 0.08333, 0.375, 0.04167, 0.375, 1.0, 0.375, 1.0, 0.375, 1.0, 0.375, 1.0, 0.125, 0.6667, 0.125, 0.6667, 0.125, 0.6667, 0.125, 0.6667])
me_cube_003.use_remesh_fix_poles = True
me_cube_003.use_remesh_preserve_attributes = False
me_cube_003.use_mirror_vertex_groups = False
me_cube_003.update()
me_cube_008 = bpy.data.meshes.new('Cube.008')
me_cube_008.from_pydata([(0.6456, 1.327, -1.0), (0.6456, 1.327, 1.0), (0.2558, 0.0, -1.0), (0.2558, 0.0, 1.0), (0.2558, 1.327, -1.0), (0.2558, 1.327, 1.0), (0.92, 0.8052, -1.0), (0.92, 0.6664, 1.0), (0.01161, 0.0, 0.1189), (0.92, 0.0, 1.0), (0.2558, 0.6664, 1.0), (0.01161, 0.5403, -1.0), (0.01161, 0.5403, 0.1189), (0.2558, 0.8052, -1.0), (0.8472, 0.8052, -15.38), (0.8472, 1.327, -15.38), (0.2558, 0.8052, -14.83), (0.2558, 1.327, -14.83), (0.3631, 0.8052, -23.47), (0.92, 0.0, -1.0), (0.3631, 1.327, -23.47), (0.01161, 0.0, -1.0), (0.2558, 1.165, -14.83), (0.3631, 1.165, -23.47), (0.126, 1.327, -33.86), (0.0, 1.327, -24.42), (0.0, 1.165, -24.42), (0.126, 1.165, -33.86), (0.92, 1.327, -1.0), (0.92, 1.327, 1.0), (1.088, 0.8052, -28.61), (1.088, 1.327, -28.61), (1.216, 0.8052, -28.29), (1.216, 1.327, -28.29), (0.4377, 0.8052, -22.87), (0.4377, 1.327, -22.87), (0.4243, 1.327, -21.14), (0.4243, 0.8052, -21.14), (0.4446, 1.327, -22.85), (0.4446, 0.8052, -22.85), (0.4183, 0.8052, -21.23), (0.4183, 1.327, -21.23), (0.4511, 1.327, -22.8), (0.4511, 0.8052, -22.8), (0.413, 0.8052, -21.34), (0.413, 1.327, -21.34), (0.4572, 1.327, -22.72), (0.4572, 0.8052, -22.72), (0.4086, 0.8052, -21.48), (0.4086, 1.327, -21.48), (0.4625, 1.327, -22.61), (0.4625, 0.8052, -22.61), (0.4054, 0.8052, -21.63), (0.4054, 1.327, -21.63), (0.4668, 1.327, -22.47), (0.4668, 0.8052, -22.47), (0.4034, 0.8052, -21.8), (0.4034, 1.327, -21.8), (0.4701, 1.327, -22.32), (0.4701, 0.8052, -22.32), (0.4027, 0.8052, -21.97), (0.4027, 1.327, -21.97), (0.4721, 1.327, -22.15), (0.4721, 0.8052, -22.15), (0.4727, 1.327, -21.97), (0.4727, 0.8052, -21.97), (0.4034, 0.8052, -22.15), (0.4034, 1.327, -22.15), (0.4721, 1.327, -21.8), (0.4721, 0.8052, -21.8), (0.4054, 0.8052, -22.32), (0.4054, 1.327, -22.32), (0.4701, 1.327, -21.63), (0.4701, 0.8052, -21.63), (0.4086, 0.8052, -22.47), (0.4086, 1.327, -22.47), (0.413, 0.8052, -22.61), (0.413, 1.327, -22.61), (0.4668, 1.327, -21.48), (0.4668, 0.8052, -21.48), (0.4183, 0.8052, -22.72), (0.4183, 1.327, -22.72), (0.4625, 1.327, -21.34), (0.4625, 0.8052, -21.34), (0.4243, 0.8052, -22.8), (0.4243, 1.327, -22.8), (0.4572, 1.327, -21.23), (0.4572, 0.8052, -21.23), (0.4309, 0.8052, -22.85), (0.4309, 1.327, -22.85), (0.4511, 1.327, -21.14), (0.4511, 0.8052, -21.14), (0.4376, 1.327, -22.87), (0.4363, 0.8052, -22.87), (0.4446, 1.327, -21.09), (0.4446, 0.8052, -21.09), (0.4377, 1.327, -21.08), (0.4377, 0.8052, -21.08), (0.4309, 1.327, -21.09), (0.4309, 0.8052, -21.09), (0.006828, 1.165, -28.0), (0.006828, 1.327, -28.0), (0.01339, 1.165, -27.95), (0.01339, 1.327, -27.95), (0.01944, 1.165, -27.86), (0.01944, 1.327, -27.86), (0.02475, 1.165, -27.75), (0.02475, 1.327, -27.75), (0.0291, 1.165, -27.62), (0.0291, 1.327, -27.62), (0.03234, 1.165, -27.46), (0.03234, 1.327, -27.46), (0.03433, 1.165, -27.29), (0.03433, 1.327, -27.29), (0.035, 1.327, -27.12), (0.035, 1.165, -27.12), (0.03433, 1.327, -26.94), (0.03433, 1.165, -26.94), (0.03234, 1.327, -26.78), (0.03234, 1.165, -26.78), (0.0291, 1.327, -26.62), (0.0291, 1.165, -26.62), (0.02475, 1.327, -26.49), (0.02475, 1.165, -26.49), (0.01944, 1.327, -26.37), (0.01944, 1.165, -26.37), (0.01339, 1.327, -26.29), (0.01339, 1.165, -26.29), (0.006828, 1.327, -26.24), (0.006828, 1.165, -26.24), (0.006828, 1.165, -33.97), (0.006828, 1.327, -33.97), (0.01339, 1.165, -33.92), (0.01339, 1.327, -33.92), (0.01944, 1.165, -33.84), (0.01944, 1.327, -33.84), (0.02475, 1.165, -33.73), (0.02475, 1.327, -33.73), (0.0291, 1.165, -33.59), (0.0291, 1.327, -33.59), (0.006828, 1.327, -32.22), (0.01944, 1.327, -32.35), (0.01339, 1.327, -32.27), (0.035, 1.327, -33.09), (0.03433, 1.327, -32.92), (0.03234, 1.165, -33.44), (0.03234, 1.327, -33.44), (0.03433, 1.327, -33.27), (0.03234, 1.327, -32.75), (0.0291, 1.327, -32.6), (0.02475, 1.327, -32.46), (0.03433, 1.165, -33.27), (0.035, 1.165, -33.09), (0.006828, 1.165, -32.22), (0.01944, 1.165, -32.35), (0.01339, 1.165, -32.27), (0.03433, 1.165, -32.92), (0.03234, 1.165, -32.75), (0.0291, 1.165, -32.6), (0.02475, 1.165, -32.46), (0.0, 1.327, -1.0), (0.0, 0.0, 1.0), (0.0, 1.327, 1.0), (0.0, 1.327, -34.88), (0.0, 1.165, -34.88), (0.0, 0.0, 0.1189), (-2.776e-17, 0.5403, -1.0), (0.0, 0.6664, 1.0), (-2.776e-17, 0.5403, 0.1189), (0.0, 1.165, -28.02), (0.0, 1.327, -28.02), (0.0, 1.327, -26.22), (0.0, 1.165, -26.22), (0.0, 1.165, -33.99), (0.0, 1.327, -33.99), (0.0, 1.165, -32.2), (0.0, 1.327, -32.2), (0.509, 1.327, -23.47), (0.509, 0.8052, -23.47), (0.5777, 0.8052, -15.38), (0.5777, 1.327, -15.38)], [], [(4, 5, 1, 0), (11, 166, 160, 4), (160, 162, 5, 4), (2, 21, 11, 13), (161, 3, 10, 167), (11, 21, 8, 12), (3, 9, 7, 10), (166, 11, 12, 168), (1, 7, 29), (4, 17, 22), (179, 178, 177, 180), (13, 4, 22, 16), (23, 18, 16, 22), (13, 11, 4), (167, 10, 5, 162), (10, 7, 1, 5), (6, 7, 9, 19), (24, 27, 164, 163), (20, 23, 27, 24), (22, 17, 25, 26), (152, 27, 23, 26, 172, 129, 127, 125, 123, 121, 119, 117, 115, 112, 110, 108, 106, 104, 102, 100, 169, 175, 153, 155, 154, 159, 158, 157, 156), (143, 24, 163, 174, 131, 133, 135, 137, 139, 146, 147), (8, 165, 168, 12), (28, 29, 7, 6), (14, 15, 31, 30), (0, 1, 29, 28), (15, 0, 28), (30, 31, 33, 32), (28, 6, 32, 33), (15, 28, 33, 31), (6, 14, 30, 32), (35, 34, 39, 38), (38, 39, 43, 42), (42, 43, 47, 46), (46, 47, 51, 50), (50, 51, 55, 54), (54, 55, 59, 58), (58, 59, 63, 62), (62, 63, 65, 64), (64, 65, 69, 68), (73, 72, 68, 69), (72, 73, 79, 78), (78, 79, 83, 82), (82, 83, 87, 86), (86, 87, 91, 90), (90, 91, 95, 94), (94, 95, 97, 96), (98, 96, 97, 99), (37, 36, 98, 99), (41, 36, 37, 40), (45, 41, 40, 44), (49, 45, 44, 48), (53, 49, 48, 52), (57, 53, 52, 56), (61, 57, 56, 60), (67, 61, 60, 66), (71, 67, 66, 70), (75, 71, 70, 74), (77, 75, 74, 76), (81, 77, 76, 80), (85, 81, 80, 84), (89, 85, 84, 88), (93, 34, 35, 92, 89, 88), (0, 15, 180, 4), (34, 93, 18, 178), (170, 169, 100, 101), (101, 100, 102, 103), (103, 102, 104, 105), (105, 104, 106, 107), (107, 106, 108, 109), (109, 108, 110, 111), (111, 110, 112, 113), (113, 112, 115, 114), (114, 115, 117, 116), (116, 117, 119, 118), (118, 119, 121, 120), (120, 121, 123, 122), (122, 123, 125, 124), (124, 125, 127, 126), (126, 127, 129, 128), (174, 173, 130, 131), (131, 130, 132, 133), (133, 132, 134, 135), (135, 134, 136, 137), (137, 136, 138, 139), (139, 138, 145, 146), (146, 145, 151, 147), (147, 151, 152, 143), (143, 152, 156, 144), (144, 156, 157, 148), (148, 157, 158, 149), (149, 158, 159, 150), (150, 159, 154, 141), (141, 154, 155, 142), (142, 155, 153, 140), (171, 25, 20, 24, 143, 144, 148, 149, 150, 141, 142, 140, 176, 170, 101, 103, 105, 107, 109, 111, 113, 114, 116, 118, 120, 122, 124, 126, 128), (173, 164, 27, 152, 151, 145, 138, 136, 134, 132, 130), (140, 153, 175, 176), (128, 129, 172, 171), (177, 20, 92, 35), (177, 23, 20), (4, 180, 17), (6, 19, 2, 13), (177, 178, 18, 23), (14, 179, 180, 15), (179, 14, 6, 13), (180, 177, 35, 38, 42, 46, 50, 54, 58, 62, 64, 68, 72, 78, 82, 86, 90, 94, 96, 98, 36, 41, 45, 49, 53, 57, 61, 67, 71, 75, 77, 81, 85, 89, 92, 20, 17), (178, 179, 16, 18, 93, 88, 84, 80, 76, 74, 70, 66, 60, 56, 52, 48, 44, 40, 37, 99, 97, 95, 91, 87, 83, 79, 73, 69, 65, 63, 59, 55, 51, 47, 43, 39, 34), (16, 179, 13), (25, 17, 20), (26, 23, 22)])
_uv = me_cube_008.uv_layers.new(name='UVMap')
_uv.uv.foreach_set('vector', [0.375, 0.937, 0.625, 0.937, 0.625, 1.0, 0.375, 1.0, 0.2083, 0.6667, 0.25, 0.6667, 0.25, 0.7083, 0.2083, 0.7083, 0.375, 0.875, 0.625, 0.875, 0.625, 0.9167, 0.375, 0.9167, 0.188, 0.625, 0.2083, 0.625, 0.2083, 0.6667, 0.188, 0.6667, 0.75, 0.625, 0.7917, 0.625, 0.7917, 0.6667, 0.75, 0.6667, 0.2083, 0.6667, 0.2083, 0.625, 0.2083, 0.625, 0.2083, 0.6667, 0.812, 0.625, 0.875, 0.625, 0.875, 0.6667, 0.812, 0.6667, 0.25, 0.6667, 0.2083, 0.6667, 0.2083, 0.6667, 0.25, 0.6667, 0.875, 0.7083, 0.875, 0.6667, 0.875, 0.7083, 0.188, 0.75, 0.188, 0.75, 0.188, 0.7083, 0.1437, 0.6667, 0.1624, 0.6667, 0.1624, 0.7083, 0.1437, 0.7083, 0.188, 0.6667, 0.188, 0.7083, 0.188, 0.7083, 0.188, 0.6667, 0.174, 0.7083, 0.174, 0.6667, 0.188, 0.6667, 0.188, 0.7083, 0.188, 0.6667, 0.2083, 0.6667, 0.188, 0.7083, 0.75, 0.6667, 0.7917, 0.6667, 0.7917, 0.7083, 0.75, 0.7083, 0.812, 0.6667, 0.875, 0.6667, 0.875, 0.7083, 0.812, 0.7083, 0.375, 0.08333, 0.625, 0.08333, 0.625, 0.125, 0.375, 0.125, 0.174, 0.75, 0.174, 0.7083, 0.174, 0.7083, 0.174, 0.75, 0.174, 0.75, 0.174, 0.7083, 0.174, 0.7083, 0.174, 0.75, 0.188, 0.7083, 0.188, 0.75, 0.188, 0.75, 0.188, 0.7083, 0.1763, 0.7083, 0.174, 0.7083, 0.174, 0.7083, 0.188, 0.7083, 0.1856, 0.7083, 0.1855, 0.7083, 0.1853, 0.7083, 0.1852, 0.7083, 0.1849, 0.7083, 0.1847, 0.7083, 0.1845, 0.7083, 0.1842, 0.7083, 0.184, 0.7083, 0.1838, 0.7083, 0.1836, 0.7083, 0.1834, 0.7083, 0.1833, 0.7083, 0.1832, 0.7083, 0.1832, 0.7083, 0.1832, 0.7083, 0.1832, 0.7083, 0.1776, 0.7083, 0.1775, 0.7083, 0.1774, 0.7083, 0.1773, 0.7083, 0.1772, 0.7083, 0.177, 0.7083, 0.1768, 0.7083, 0.1765, 0.7083, 0.375, 0.9487, 0.375, 0.951, 0.375, 0.951, 0.375, 0.9498, 0.375, 0.9498, 0.375, 0.9498, 0.375, 0.9496, 0.375, 0.9495, 0.375, 0.9493, 0.375, 0.9491, 0.375, 0.9489, 0.2083, 0.625, 0.25, 0.625, 0.25, 0.6667, 0.2083, 0.6667, 0.375, 0.04167, 0.625, 0.04167, 0.625, 0.08333, 0.375, 0.08333, 0.125, 0.6667, 0.125, 0.7083, 0.125, 0.7083, 0.125, 0.6667, 0.375, 1.0, 0.625, 1.0, 0.625, 1.0, 0.375, 1.0, 0.375, 1.0, 0.375, 1.0, 0.375, 1.0, 0.125, 0.6667, 0.125, 0.7083, 0.125, 0.7083, 0.125, 0.6667, 0.375, 0.04167, 0.375, 0.08333, 0.375, 0.08333, 0.375, 0.04167, 0.375, 1.0, 0.375, 1.0, 0.375, 1.0, 0.375, 1.0, 0.125, 0.6667, 0.125, 0.6667, 0.125, 0.6667, 0.125, 0.6667, 1.0, 0.5117, 1.0, 0.6038, 0.9687, 0.6038, 0.9688, 0.5117, 0.9688, 0.5117, 0.9688, 0.6038, 0.9375, 0.6038, 0.9375, 0.5117, 0.9375, 0.5117, 0.9375, 0.6038, 0.9062, 0.6038, 0.9062, 0.5117, 0.9062, 0.5117, 0.9062, 0.6038, 0.875, 0.6038, 0.875, 0.5117, 0.875, 0.5117, 0.875, 0.6038, 0.8437, 0.6038, 0.8438, 0.5117, 0.8438, 0.5117, 0.8438, 0.6038, 0.8125, 0.6038, 0.8125, 0.5117, 0.8125, 0.5117, 0.8125, 0.6038, 0.7812, 0.6038, 0.7812, 0.5117, 0.7812, 0.5117, 0.7812, 0.6038, 0.75, 0.6038, 0.75, 0.5117, 0.75, 0.5117, 0.75, 0.6038, 0.7188, 0.6038, 0.7188, 0.5117, 0.6875, 0.6038, 0.6875, 0.5117, 0.7188, 0.5117, 0.7188, 0.6038, 0.6875, 0.5117, 0.6875, 0.6038, 0.6562, 0.6038, 0.6563, 0.5117, 0.6562, 0.5117, 0.6562, 0.6038, 0.625, 0.6038, 0.625, 0.5117, 0.625, 0.5117, 0.625, 0.6038, 0.5938, 0.6038, 0.5938, 0.5117, 0.5938, 0.5117, 0.5938, 0.6038, 0.5625, 0.6038, 0.5625, 0.5117, 0.5625, 0.5117, 0.5625, 0.6038, 0.5312, 0.6038, 0.5312, 0.5117, 0.5312, 0.5117, 0.5312, 0.6038, 0.5, 0.6038, 0.5, 0.5117, 0.4688, 0.5117, 0.5, 0.5117, 0.5, 0.6038, 0.4687, 0.6038, 0.4375, 0.6038, 0.4375, 0.5117, 0.4688, 0.5117, 0.4688, 0.6038, 0.4063, 0.5117, 0.4375, 0.5117, 0.4375, 0.6038, 0.4062, 0.6038, 0.375, 0.5117, 0.4062, 0.5117, 0.4062, 0.6038, 0.375, 0.6038, 0.3438, 0.5117, 0.375, 0.5117, 0.375, 0.6038, 0.3437, 0.6038, 0.3125, 0.5117, 0.3438, 0.5117, 0.3438, 0.6038, 0.3125, 0.6038, 0.2812, 0.5117, 0.3125, 0.5117, 0.3125, 0.6038, 0.2812, 0.6038, 0.25, 0.5117, 0.2812, 0.5117, 0.2812, 0.6038, 0.25, 0.6038, 0.2188, 0.5117, 0.25, 0.5117, 0.25, 0.6038, 0.2188, 0.6038, 0.1875, 0.5117, 0.2188, 0.5117, 0.2188, 0.6038, 0.1875, 0.6038, 0.1562, 0.5117, 0.1875, 0.5117, 0.1875, 0.6038, 0.1562, 0.6038, 0.125, 0.5117, 0.1562, 0.5117, 0.1562, 0.6038, 0.125, 0.6038, 0.09375, 0.5117, 0.125, 0.5117, 0.125, 0.6038, 0.09375, 0.6038, 0.0625, 0.5117, 0.09375, 0.5117, 0.09375, 0.6038, 0.0625, 0.6038, 0.03125, 0.5117, 0.0625, 0.5117, 0.0625, 0.6038, 0.03125, 0.6038, 0.006487, 0.6038, 0.0, 0.6038, 0.0, 0.5117, 0.0007333, 0.5117, 0.03125, 0.5117, 0.03125, 0.6038, 0.375, 1.0, 0.375, 1.0, 0.375, 0.9908, 0.375, 0.937, 0.1492, 0.6667, 0.1495, 0.6667, 0.174, 0.6667, 0.1444, 0.6667, 1.0, 0.5117, 1.0, 0.5401, 0.9688, 0.5401, 0.9687, 0.5117, 0.9688, 0.5117, 0.9688, 0.5401, 0.9375, 0.5401, 0.9375, 0.5117, 0.9375, 0.5117, 0.9375, 0.5401, 0.9062, 0.5401, 0.9062, 0.5117, 0.9062, 0.5117, 0.9062, 0.5401, 0.875, 0.5401, 0.875, 0.5117, 0.875, 0.5117, 0.875, 0.5401, 0.8438, 0.5401, 0.8437, 0.5117, 0.8438, 0.5117, 0.8438, 0.5401, 0.8125, 0.5401, 0.8125, 0.5117, 0.8125, 0.5117, 0.8125, 0.5401, 0.7812, 0.5401, 0.7812, 0.5117, 0.7812, 0.5117, 0.7812, 0.5401, 0.75, 0.5401, 0.75, 0.5117, 0.75, 0.5117, 0.75, 0.5401, 0.7188, 0.5401, 0.7187, 0.5117, 0.7188, 0.5117, 0.7188, 0.5401, 0.6875, 0.5401, 0.6875, 0.5117, 0.6875, 0.5117, 0.6875, 0.5401, 0.6562, 0.5401, 0.6562, 0.5117, 0.6562, 0.5117, 0.6562, 0.5401, 0.625, 0.5401, 0.625, 0.5117, 0.625, 0.5117, 0.625, 0.5401, 0.5938, 0.5401, 0.5937, 0.5117, 0.5938, 0.5117, 0.5938, 0.5401, 0.5625, 0.5401, 0.5625, 0.5117, 0.5625, 0.5117, 0.5625, 0.5401, 0.5312, 0.5401, 0.5312, 0.5117, 1.0, 0.5156, 1.0, 0.5441, 0.9687, 0.5441, 0.9688, 0.5156, 0.9688, 0.5156, 0.9688, 0.5441, 0.9375, 0.5441, 0.9375, 0.5156, 0.9375, 0.5156, 0.9375, 0.5441, 0.9062, 0.5441, 0.9063, 0.5156, 0.9062, 0.5156, 0.9062, 0.5441, 0.875, 0.5441, 0.875, 0.5156, 0.875, 0.5156, 0.875, 0.5441, 0.8438, 0.5441, 0.8438, 0.5156, 0.8438, 0.5156, 0.8438, 0.5441, 0.8125, 0.5441, 0.8125, 0.5156, 0.8125, 0.5156, 0.8125, 0.5441, 0.7812, 0.5441, 0.7812, 0.5156, 0.7812, 0.5156, 0.7812, 0.5441, 0.75, 0.5441, 0.75, 0.5156, 0.75, 0.5156, 0.75, 0.5441, 0.7188, 0.5441, 0.7188, 0.5156, 0.7188, 0.5156, 0.7188, 0.5441, 0.6875, 0.5441, 0.6875, 0.5156, 0.6875, 0.5156, 0.6875, 0.5441, 0.6562, 0.5441, 0.6562, 0.5156, 0.6562, 0.5156, 0.6562, 0.5441, 0.625, 0.5441, 0.625, 0.5156, 0.625, 0.5156, 0.625, 0.5441, 0.5938, 0.5441, 0.5938, 0.5156, 0.5938, 0.5156, 0.5938, 0.5441, 0.5625, 0.5441, 0.5625, 0.5156, 0.5625, 0.5156, 0.5625, 0.5441, 0.5312, 0.5441, 0.5312, 0.5156, 0.375, 0.9394, 0.375, 0.937, 0.375, 0.951, 0.375, 0.951, 0.375, 0.9487, 0.375, 0.9485, 0.375, 0.9482, 0.375, 0.948, 0.375, 0.9478, 0.375, 0.9477, 0.375, 0.9476, 0.375, 0.9475, 0.375, 0.9474, 0.375, 0.9418, 0.375, 0.9418, 0.375, 0.9418, 0.375, 0.9418, 0.375, 0.9417, 0.375, 0.9416, 0.375, 0.9414, 0.375, 0.9412, 0.375, 0.941, 0.375, 0.9408, 0.375, 0.9405, 0.375, 0.9403, 0.375, 0.9401, 0.375, 0.9398, 0.375, 0.9397, 0.375, 0.9395, 0.1752, 0.7083, 0.174, 0.7083, 0.174, 0.7083, 0.1763, 0.7083, 0.1761, 0.7083, 0.1759, 0.7083, 0.1757, 0.7083, 0.1755, 0.7083, 0.1754, 0.7083, 0.1752, 0.7083, 0.1752, 0.7083, 0.375, 0.9475, 0.1775, 0.7083, 0.5, 0.5441, 0.375, 0.9474, 0.5312, 0.5117, 0.5312, 0.5401, 0.5, 0.5401, 0.5, 0.5117, 0.375, 0.9626, 0.375, 0.951, 0.375, 0.9769, 0.375, 0.9769, 0.1624, 0.7083, 0.174, 0.7083, 0.174, 0.75, 0.375, 0.937, 0.375, 0.9908, 0.375, 0.937, 0.151, 0.6667, 0.151, 0.625, 0.188, 0.625, 0.188, 0.6667, 0.1624, 0.7083, 0.1624, 0.6667, 0.174, 0.6667, 0.174, 0.7083, 0.125, 0.6667, 0.1437, 0.6667, 0.1437, 0.7083, 0.125, 0.7083, 0.1347, 0.6667, 0.125, 0.6667, 0.151, 0.6667, 0.188, 0.6667, 0.375, 0.9908, 0.375, 0.9815, 0.375, 0.9769, 0.375, 0.9783, 0.375, 0.9796, 0.375, 0.9809, 0.375, 0.9821, 0.375, 0.983, 0.375, 0.9838, 0.375, 0.9843, 0.375, 0.9845, 0.375, 0.9845, 0.375, 0.9842, 0.375, 0.9837, 0.375, 0.9829, 0.375, 0.982, 0.375, 0.9809, 0.375, 0.9798, 0.375, 0.9785, 0.375, 0.9772, 0.375, 0.9759, 0.375, 0.9747, 0.375, 0.9736, 0.375, 0.9727, 0.375, 0.9719, 0.375, 0.9713, 0.375, 0.971, 0.375, 0.9709, 0.375, 0.9711, 0.375, 0.9716, 0.375, 0.9723, 0.375, 0.9732, 0.375, 0.9743, 0.375, 0.9755, 0.375, 0.9769, 0.375, 0.951, 0.375, 0.937, 0.1444, 0.6667, 0.1347, 0.6667, 0.188, 0.6667, 0.174, 0.6667, 0.1495, 0.6667, 0.1505, 0.6667, 0.1519, 0.6667, 0.1531, 0.6667, 0.1542, 0.6667, 0.1551, 0.6667, 0.1559, 0.6667, 0.1563, 0.6667, 0.1566, 0.6667, 0.1566, 0.6667, 0.1564, 0.6667, 0.1561, 0.6667, 0.1555, 0.6667, 0.1548, 0.6667, 0.1539, 0.6667, 0.153, 0.6667, 0.152, 0.6667, 0.1509, 0.6667, 0.1498, 0.6667, 0.1487, 0.6667, 0.1476, 0.6667, 0.1467, 0.6667, 0.1458, 0.6667, 0.1452, 0.6667, 0.1446, 0.6667, 0.1444, 0.6667, 0.1443, 0.6667, 0.1445, 0.6667, 0.145, 0.6667, 0.1458, 0.6667, 0.1467, 0.6667, 0.1479, 0.6667, 0.1492, 0.6667, 0.188, 0.6667, 0.1347, 0.6667, 0.188, 0.6667, 0.375, 0.937, 0.375, 0.937, 0.375, 0.951, 0.188, 0.7083, 0.174, 0.7083, 0.188, 0.7083])
me_cube_008.use_remesh_fix_poles = True
me_cube_008.use_remesh_preserve_attributes = False
me_cube_008.use_mirror_vertex_groups = False
me_cube_008.update()
me_cylinder_001 = bpy.data.meshes.new('Cylinder.001')
me_cylinder_001.from_pydata([(0.0, 0.01, -0.05), (0.0, 0.01, 0.05), (0.001951, 0.009808, -0.05), (0.001951, 0.009808, 0.05), (0.003827, 0.009239, -0.05), (0.003827, 0.009239, 0.05), (0.005556, 0.008315, -0.05), (0.005556, 0.008315, 0.05), (0.007071, 0.007071, -0.05), (0.007071, 0.007071, 0.05), (0.008315, 0.005556, -0.05), (0.008315, 0.005556, 0.05), (0.009239, 0.003827, -0.05), (0.009239, 0.003827, 0.05), (0.009808, 0.001951, -0.05), (0.009808, 0.001951, 0.05), (0.01, 7.55e-10, -0.05), (0.01, 7.55e-10, 0.05), (0.009808, -0.001951, -0.05), (0.009808, -0.001951, 0.05), (0.009239, -0.003827, -0.05), (0.009239, -0.003827, 0.05), (0.008315, -0.005556, -0.05), (0.008315, -0.005556, 0.05), (0.007071, -0.007071, -0.05), (0.007071, -0.007071, 0.05), (0.005556, -0.008315, -0.05), (0.005556, -0.008315, 0.05), (0.003827, -0.009239, -0.05), (0.003827, -0.009239, 0.05), (0.001951, -0.009808, -0.05), (0.001951, -0.009808, 0.05), (-3.258e-09, -0.01, -0.05), (-3.258e-09, -0.01, 0.05), (-0.001951, -0.009808, -0.05), (-0.001951, -0.009808, 0.05), (-0.003827, -0.009239, -0.05), (-0.003827, -0.009239, 0.05), (-0.005556, -0.008315, -0.05), (-0.005556, -0.008315, 0.05), (-0.007071, -0.007071, -0.05), (-0.007071, -0.007071, 0.05), (-0.008315, -0.005556, -0.05), (-0.008315, -0.005556, 0.05), (-0.009239, -0.003827, -0.05), (-0.009239, -0.003827, 0.05), (-0.009808, -0.001951, -0.05), (-0.009808, -0.001951, 0.05), (-0.01, 9.656e-09, -0.05), (-0.01, 9.656e-09, 0.05), (-0.009808, 0.001951, -0.05), (-0.009808, 0.001951, 0.05), (-0.009239, 0.003827, -0.05), (-0.009239, 0.003827, 0.05), (-0.008315, 0.005556, -0.05), (-0.008315, 0.005556, 0.05), (-0.007071, 0.007071, -0.05), (-0.007071, 0.007071, 0.05), (-0.005556, 0.008315, -0.05), (-0.005556, 0.008315, 0.05), (-0.003827, 0.009239, -0.05), (-0.003827, 0.009239, 0.05), (-0.001951, 0.009808, -0.05), (-0.001951, 0.009808, 0.05)], [], [(0, 1, 3, 2), (2, 3, 5, 4), (4, 5, 7, 6), (6, 7, 9, 8), (8, 9, 11, 10), (10, 11, 13, 12), (12, 13, 15, 14), (14, 15, 17, 16), (16, 17, 19, 18), (18, 19, 21, 20), (20, 21, 23, 22), (22, 23, 25, 24), (24, 25, 27, 26), (26, 27, 29, 28), (28, 29, 31, 30), (30, 31, 33, 32), (32, 33, 35, 34), (34, 35, 37, 36), (36, 37, 39, 38), (38, 39, 41, 40), (40, 41, 43, 42), (42, 43, 45, 44), (44, 45, 47, 46), (46, 47, 49, 48), (48, 49, 51, 50), (50, 51, 53, 52), (52, 53, 55, 54), (54, 55, 57, 56), (56, 57, 59, 58), (58, 59, 61, 60), (3, 1, 63, 61, 59, 57, 55, 53, 51, 49, 47, 45, 43, 41, 39, 37, 35, 33, 31, 29, 27, 25, 23, 21, 19, 17, 15, 13, 11, 9, 7, 5), (60, 61, 63, 62), (62, 63, 1, 0), (0, 2, 4, 6, 8, 10, 12, 14, 16, 18, 20, 22, 24, 26, 28, 30, 32, 34, 36, 38, 40, 42, 44, 46, 48, 50, 52, 54, 56, 58, 60, 62)])
_uv = me_cylinder_001.uv_layers.new(name='UVMap')
_uv.uv.foreach_set('vector', [1.0, 0.5, 1.0, 1.0, 0.9688, 1.0, 0.9688, 0.5, 0.9688, 0.5, 0.9688, 1.0, 0.9375, 1.0, 0.9375, 0.5, 0.9375, 0.5, 0.9375, 1.0, 0.9062, 1.0, 0.9062, 0.5, 0.9062, 0.5, 0.9062, 1.0, 0.875, 1.0, 0.875, 0.5, 0.875, 0.5, 0.875, 1.0, 0.8438, 1.0, 0.8438, 0.5, 0.8438, 0.5, 0.8438, 1.0, 0.8125, 1.0, 0.8125, 0.5, 0.8125, 0.5, 0.8125, 1.0, 0.7812, 1.0, 0.7812, 0.5, 0.7812, 0.5, 0.7812, 1.0, 0.75, 1.0, 0.75, 0.5, 0.75, 0.5, 0.75, 1.0, 0.7188, 1.0, 0.7188, 0.5, 0.7188, 0.5, 0.7188, 1.0, 0.6875, 1.0, 0.6875, 0.5, 0.6875, 0.5, 0.6875, 1.0, 0.6562, 1.0, 0.6562, 0.5, 0.6562, 0.5, 0.6562, 1.0, 0.625, 1.0, 0.625, 0.5, 0.625, 0.5, 0.625, 1.0, 0.5938, 1.0, 0.5938, 0.5, 0.5938, 0.5, 0.5938, 1.0, 0.5625, 1.0, 0.5625, 0.5, 0.5625, 0.5, 0.5625, 1.0, 0.5312, 1.0, 0.5312, 0.5, 0.5312, 0.5, 0.5312, 1.0, 0.5, 1.0, 0.5, 0.5, 0.5, 0.5, 0.5, 1.0, 0.4688, 1.0, 0.4688, 0.5, 0.4688, 0.5, 0.4688, 1.0, 0.4375, 1.0, 0.4375, 0.5, 0.4375, 0.5, 0.4375, 1.0, 0.4062, 1.0, 0.4062, 0.5, 0.4062, 0.5, 0.4062, 1.0, 0.375, 1.0, 0.375, 0.5, 0.375, 0.5, 0.375, 1.0, 0.3438, 1.0, 0.3438, 0.5, 0.3438, 0.5, 0.3438, 1.0, 0.3125, 1.0, 0.3125, 0.5, 0.3125, 0.5, 0.3125, 1.0, 0.2812, 1.0, 0.2812, 0.5, 0.2812, 0.5, 0.2812, 1.0, 0.25, 1.0, 0.25, 0.5, 0.25, 0.5, 0.25, 1.0, 0.2188, 1.0, 0.2188, 0.5, 0.2188, 0.5, 0.2188, 1.0, 0.1875, 1.0, 0.1875, 0.5, 0.1875, 0.5, 0.1875, 1.0, 0.1562, 1.0, 0.1562, 0.5, 0.1562, 0.5, 0.1562, 1.0, 0.125, 1.0, 0.125, 0.5, 0.125, 0.5, 0.125, 1.0, 0.09375, 1.0, 0.09375, 0.5, 0.09375, 0.5, 0.09375, 1.0, 0.0625, 1.0, 0.0625, 0.5, 0.2968, 0.4854, 0.25, 0.49, 0.2032, 0.4854, 0.1582, 0.4717, 0.1167, 0.4496, 0.08029, 0.4197, 0.05045, 0.3833, 0.02827, 0.3418, 0.01461, 0.2968, 0.01, 0.25, 0.01461, 0.2032, 0.02827, 0.1582, 0.05045, 0.1167, 0.08029, 0.08029, 0.1167, 0.05045, 0.1582, 0.02827, 0.2032, 0.01461, 0.25, 0.01, 0.2968, 0.01461, 0.3418, 0.02827, 0.3833, 0.05045, 0.4197, 0.08029, 0.4496, 0.1167, 0.4717, 0.1582, 0.4854, 0.2032, 0.49, 0.25, 0.4854, 0.2968, 0.4717, 0.3418, 0.4496, 0.3833, 0.4197, 0.4197, 0.3833, 0.4496, 0.3418, 0.4717, 0.0625, 0.5, 0.0625, 1.0, 0.03125, 1.0, 0.03125, 0.5, 0.03125, 0.5, 0.03125, 1.0, 0.0, 1.0, 0.0, 0.5, 0.75, 0.49, 0.7968, 0.4854, 0.8418, 0.4717, 0.8833, 0.4496, 0.9197, 0.4197, 0.9496, 0.3833, 0.9717, 0.3418, 0.9854, 0.2968, 0.99, 0.25, 0.9854, 0.2032, 0.9717, 0.1582, 0.9496, 0.1167, 0.9197, 0.08029, 0.8833, 0.05045, 0.8418, 0.02827, 0.7968, 0.01461, 0.75, 0.01, 0.7032, 0.01461, 0.6582, 0.02827, 0.6167, 0.05045, 0.5803, 0.08029, 0.5504, 0.1167, 0.5283, 0.1582, 0.5146, 0.2032, 0.51, 0.25, 0.5146, 0.2968, 0.5283, 0.3418, 0.5504, 0.3833, 0.5803, 0.4197, 0.6167, 0.4496, 0.6582, 0.4717, 0.7032, 0.4854])
me_cylinder_001.use_remesh_fix_poles = True
me_cylinder_001.use_remesh_preserve_attributes = False
me_cylinder_001.use_mirror_vertex_groups = False
me_cylinder_001.update()

# ---- objects
ob_pusher_spring_3_layer = bpy.data.objects.new('Pusher Spring 3 layer', me_cube_009)
ob_cube = bpy.data.objects.new('Cube', me_cube_011)
ob_pusher_spring_2_layer = bpy.data.objects.new('Pusher Spring 2 layer', me_cube_012)
ob_screen = bpy.data.objects.new('Screen', me_cube)
ob_case = bpy.data.objects.new('Case', me_cube_001)
ob_rocker = bpy.data.objects.new('Rocker', me_cube_002)
ob_microswitch_001 = bpy.data.objects.new('MicroSwitch.001', me_microswitch_001)
ob_rockerspringextension = bpy.data.objects.new('RockerSpringExtension', me_cube_004)
ob_supportstructure = bpy.data.objects.new('SupportStructure', me_cube_003)
ob_supportstructure_001 = bpy.data.objects.new('SupportStructure.001', me_cube_008)
ob_rocker_pivot_hole = bpy.data.objects.new('Rocker pivot hole', me_cylinder_001)

# ---- transforms, parenting, visibility, modifiers, constraints
ob_pusher_spring_3_layer.location = (-0.0001553, 0.0, 0.003897)
ob_pusher_spring_3_layer.scale = (-0.025, 0.4133, 0.8838)
ob_pusher_spring_3_layer.lineart.crease_threshold = 0.0
ob_cube.location = (-0.0002545, 0.0, 0.01753)
ob_cube.lineart.crease_threshold = 0.0
ob_pusher_spring_2_layer.location = (-0.0001553, 0.0, 0.003897)
ob_pusher_spring_2_layer.scale = (-0.025, 0.4133, 0.8838)
ob_pusher_spring_2_layer.lineart.crease_threshold = 0.0
ob_screen.location = (0.0, 0.0487, 0.04645)
ob_screen.rotation_euler = (0.7854, -0.0, 0.0)
ob_screen.scale = (0.9231, 0.05385, 0.5692)
ob_screen.color = (0.04287, 0.04287, 0.04287, 1.0)
ob_screen.lineart.crease_threshold = 0.0
ob_case.location = (4.657e-10, 0.008037, 0.06794)
ob_case.scale = (0.8041, 1.0, 1.0)
ob_case.lineart.crease_threshold = 0.0
ob_rocker.location = (0.0, 0.0, 0.06656)
ob_rocker.lineart.crease_threshold = 0.0
_m = ob_rocker.modifiers.new('Mirror', 'MIRROR')
_m.use_bisect_axis = (True, False, False)
ob_microswitch_001.location = (0.01202, 0.00485, 0.04979)
ob_microswitch_001.rotation_euler = (0.0, -0.0, 3.142)
ob_microswitch_001.color = (0.0, 0.0, 0.0, 1.0)
ob_microswitch_001.lineart.crease_threshold = 0.0
_m = ob_microswitch_001.modifiers.new('Auto Smooth', 'NODES')
_m.node_group = ng_auto_smooth
_gi = [s.identifier for s in ng_auto_smooth.interface.items_tree if s.item_type == 'SOCKET' and s.in_out == 'INPUT']
_m[_gi[1]] = 0.5236  # Angle
ob_rockerspringextension.parent = ob_rocker
ob_rockerspringextension.matrix_parent_inverse = Matrix(((1.0, -0.0, -0.0, -0.0), (-0.0, 1.0, 0.0, 0.0463), (-0.0, -0.0, 1.0, -0.06656), (-0.0, 0.0, -0.0, 1.0)))
ob_rockerspringextension.location = (0.0, -0.0463, 0.05772)
ob_rockerspringextension.scale = (1.0, 0.2889, 1.0)
ob_rockerspringextension.lineart.crease_threshold = 0.0
ob_supportstructure.location = (0.0, 0.0, 0.00197)
ob_supportstructure.scale = (0.05, 0.0125, -0.001952)
ob_supportstructure.color = (1.0, 0.7621, 0.3066, 1.0)
ob_supportstructure.lineart.crease_threshold = 0.0
ob_supportstructure_001.location = (0.0, 0.0, 0.00197)
ob_supportstructure_001.scale = (0.05, 0.0125, -0.001952)
ob_supportstructure_001.color = (1.0, 0.7621, 0.3066, 1.0)
ob_supportstructure_001.lineart.crease_threshold = 0.0
_m = ob_supportstructure_001.modifiers.new('Mirror', 'MIRROR')
_m = ob_supportstructure_001.modifiers.new('Mirror.001', 'MIRROR')
_m.use_axis = (False, True, False)
ob_rocker_pivot_hole.location = (0.0, 0.0, 0.06656)
ob_rocker_pivot_hole.rotation_euler = (1.571, -0.0, 0.0)
ob_rocker_pivot_hole.scale = (0.175, 0.175, 0.4956)
ob_rocker_pivot_hole.hide_render = True
ob_rocker_pivot_hole.visible_camera = False
ob_rocker_pivot_hole.visible_diffuse = False
ob_rocker_pivot_hole.visible_glossy = False
ob_rocker_pivot_hole.visible_transmission = False
ob_rocker_pivot_hole.visible_volume_scatter = False
ob_rocker_pivot_hole.display_type = 'SOLID'
ob_rocker_pivot_hole.lineart.crease_threshold = 0.0

# ---- collection membership
scene.collection.objects.link(ob_pusher_spring_3_layer)
scene.collection.objects.link(ob_cube)
scene.collection.objects.link(ob_pusher_spring_2_layer)
col_collection.objects.link(ob_screen)
col_collection.objects.link(ob_case)
col_collection.objects.link(ob_rocker)
col_collection.objects.link(ob_microswitch_001)
col_collection.objects.link(ob_rockerspringextension)
col_supportstructure.objects.link(ob_supportstructure)
col_supportstructure.objects.link(ob_supportstructure_001)
col_cutters.objects.link(ob_rocker_pivot_hole)

# ---- scene / render settings (as saved in the file)
scene.frame_start = 1; scene.frame_end = 250; scene.frame_set(1)
scene.render.engine = 'BLENDER_EEVEE_NEXT'
scene.cycles.use_denoising = False
scene.cycles.samples = 128
scene.cycles.sampling_pattern = 'TABULATED_SOBOL'
scene.cycles.use_adaptive_sampling = False
scene.cycles.use_light_tree = False
scene.view_settings.view_transform = 'Filmic'
bpy.context.view_layer.update()

# ---- added for rendering (the .blend has no active camera and no usable light): camera, sun
cam_auto = bpy.data.cameras.new('AutoCamera')
cam_auto.lens = 50.0
cam_auto.sensor_width = 36.0
cam_auto.clip_end = 1000.0
ob_auto_camera = bpy.data.objects.new('AutoCamera', cam_auto)
scene.collection.objects.link(ob_auto_camera)
ob_auto_camera.location = (0.185045, -0.191648, 0.190928)
ob_auto_camera.rotation_euler = (1.09748, -7.21219e-08, 0.694738)
scene.camera = ob_auto_camera
light_auto_sun = bpy.data.lights.new('AutoSun', 'SUN')
light_auto_sun.energy = 3.0
light_auto_sun.angle = 0.0523599
ob_auto_sun = bpy.data.objects.new('AutoSun', light_auto_sun)
scene.collection.objects.link(ob_auto_sun)
ob_auto_sun.rotation_euler = (0.872665, 0.174533, 0.523599)
bpy.context.view_layer.update()
